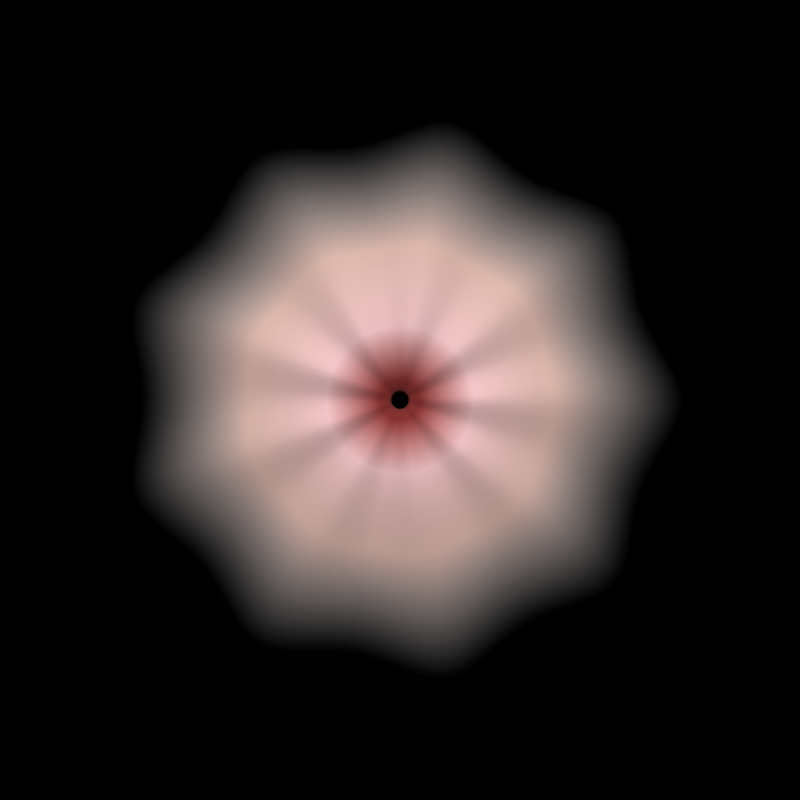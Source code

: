 # Source: anus.blend  (saved by Blender 2.83.21; exported with 4.5.12 LTS)
import bpy
from mathutils import Matrix  # noqa: F401  (used for matrix-valued properties, if any)

bpy.ops.wm.read_factory_settings(use_empty=True)
scene = bpy.context.scene
scene.name = 'Scene'

# ---- collections
col_collection = bpy.data.collections.new('Collection'); scene.collection.children.link(col_collection)

# ---- materials (node trees are filled in below, after node groups)
mat_dark_skin = bpy.data.materials.new('dark_skin')
mat_dark_skin.surface_render_method = 'BLENDED'
mat_dark_skin.blend_method = 'BLEND'

# ---- material node trees
mat_dark_skin.use_nodes = True; mat_dark_skin.node_tree.nodes.clear()
_N = mat_dark_skin.node_tree.nodes; _L = mat_dark_skin.node_tree.links
n0 = _N.new('ShaderNodeOutputMaterial'); n0.name = 'Material Output'; n0.location = (366, 292)
n1 = _N.new('ShaderNodeBsdfPrincipled'); n1.name = 'Principled BSDF'; n1.location = (-219, 275)
n1.distribution = 'GGX'
n1.subsurface_method = 'BURLEY'
n1.inputs[2].default_value = 1.0
n1.inputs[3].default_value = 1.45
n1.inputs[27].default_value = (0.0, 0.0, 0.0, 1.0)
n1.inputs[28].default_value = 1.0
n2 = _N.new('ShaderNodeBsdfTransparent'); n2.name = 'Transparent BSDF'; n2.location = (-144, 377)
n3 = _N.new('ShaderNodeMixShader'); n3.name = 'Mix Shader'; n3.location = (108, 379)
n4 = _N.new('ShaderNodeVertexColor'); n4.name = 'Vertex Color.001'; n4.location = (-418, 197)
n4.layer_name = 'Color'
n5 = _N.new('ShaderNodeVertexColor'); n5.name = 'Vertex Color'; n5.location = (-150, 510)
n5.layer_name = 'Transparency'
_L.new(n3.outputs[0], n0.inputs[0])
_L.new(n1.outputs[0], n3.inputs[2])
_L.new(n2.outputs[0], n3.inputs[1])
_L.new(n4.outputs[0], n1.inputs[0])
_L.new(n5.outputs[0], n3.inputs[0])
n0.is_active_output = True

# ---- world
world_world = bpy.data.worlds.new('World'); scene.world = world_world
world_world.use_nodes = True; world_world.node_tree.nodes.clear()
_N = world_world.node_tree.nodes; _L = world_world.node_tree.links
n0 = _N.new('ShaderNodeOutputWorld'); n0.name = 'World Output'; n0.location = (300, 300)
n1 = _N.new('ShaderNodeBackground'); n1.name = 'Background'; n1.location = (-51, 316)
n1.inputs[0].default_value = (0.0, 0.0, 0.0, 0.0)
_L.new(n1.outputs[0], n0.inputs[0])
n0.is_active_output = True
world_world.color = (0.05088, 0.05088, 0.05088)
world_world.use_sun_shadow = False
world_world.sun_shadow_jitter_overblur = 0.0

# ---- cameras
cam_camera_001 = bpy.data.cameras.new('Camera.001')

# ---- lights
light_area = bpy.data.lights.new('Area', 'AREA')
light_area.transmission_factor = 0.0
light_area.energy = 7854.0
light_area.shadow_soft_size = 30.0
light_area.shadow_maximum_resolution = 0.006
light_area.use_absolute_resolution = True
light_area.size = 30.0
light_area.size_y = 1.0

# ---- meshes
me_beziercurve = bpy.data.meshes.new('BezierCurve')
me_beziercurve.from_pydata([(0.0, 0.0, -1.381), (0.115, 0.0, -1.22), (0.1821, 0.0, -0.8292), (0.1977, 0.0, -0.3452), (0.1585, 0.0, 0.09657), (0.1242, 4.901e-05, 0.1637), (0.07081, 0.0001307, 0.2199), (0.03214, 0.000147, 0.2727), (0.04198, 0.0, 0.3295), (0.3011, -0.001461, 0.467), (0.6292, -0.002976, 0.3687), (1.356, -0.005466, 0.2056), (1.992, -0.006098, 0.06387), (0.1081, 0.03934, -1.22), (0.1711, 0.06227, -0.8292), (0.1858, 0.06762, -0.3452), (0.149, 0.05422, 0.09657), (0.1167, 0.04252, 0.1637), (0.06649, 0.02434, 0.2199), (0.03015, 0.01113, 0.2727), (0.03945, 0.01436, 0.3295), (0.2835, 0.1016, 0.3405), (0.5922, 0.2124, 0.2423), (0.9717, 0.3492, 0.1887), (1.428, 0.5147, 0.08075), (0.08811, 0.07394, -1.22), (0.1395, 0.117, -0.8292), (0.1515, 0.1271, -0.3452), (0.1214, 0.1019, 0.09657), (0.09511, 0.07987, 0.1637), (0.05416, 0.04561, 0.2199), (0.02453, 0.02077, 0.2727), (0.03216, 0.02699, 0.3295), (0.2316, 0.1924, 0.467), (0.4839, 0.4021, 0.3687), (1.042, 0.8671, 0.2056), (1.53, 1.276, 0.06387), (0.05751, 0.09961, -1.22), (0.09103, 0.1577, -0.8292), (0.09885, 0.1712, -0.3452), (0.07927, 0.1373, 0.09657), (0.06206, 0.1076, 0.1637), (0.03529, 0.06139, 0.2199), (0.01594, 0.02791, 0.2727), (0.02099, 0.03636, 0.3295), (0.1518, 0.26, 0.3405), (0.3172, 0.5434, 0.2423), (0.5199, 0.8921, 0.1887), (0.7629, 1.312, 0.08075), (0.01997, 0.1133, -1.22), (0.03162, 0.1793, -0.8292), (0.03433, 0.1947, -0.3452), (0.02753, 0.1561, 0.09657), (0.02152, 0.1223, 0.1637), (0.01217, 0.06975, 0.2199), (0.005436, 0.03168, 0.2727), (0.00729, 0.04134, 0.3295), (0.05373, 0.2963, 0.467), (0.1122, 0.6191, 0.3687), (0.2408, 1.334, 0.2056), (0.352, 1.961, 0.06387), (-0.01997, 0.1133, -1.22), (-0.03162, 0.1793, -0.8292), (-0.03433, 0.1947, -0.3452), (-0.02753, 0.1561, 0.09657), (-0.02162, 0.1223, 0.1637), (-0.01242, 0.06971, 0.2199), (-0.005726, 0.03163, 0.2727), (-0.00729, 0.04134, 0.3295), (-0.05085, 0.2968, 0.3405), (-0.1063, 0.6201, 0.2423), (-0.1752, 1.018, 0.1887), (-0.259, 1.495, 0.08075), (-0.05751, 0.09961, -1.22), (-0.09103, 0.1577, -0.8292), (-0.09885, 0.1712, -0.3452), (-0.07927, 0.1373, 0.09657), (-0.06214, 0.1075, 0.1637), (-0.03552, 0.06125, 0.2199), (-0.0162, 0.02776, 0.2727), (-0.02099, 0.03636, 0.3295), (-0.1493, 0.2615, 0.467), (-0.312, 0.5464, 0.3687), (-0.673, 1.177, 0.2056), (-0.9909, 1.729, 0.06387), (-0.08811, 0.07394, -1.22), (-0.1395, 0.117, -0.8292), (-0.1515, 0.1271, -0.3452), (-0.1214, 0.1019, 0.09657), (-0.09517, 0.0798, 0.1637), (-0.05432, 0.04541, 0.2199), (-0.02471, 0.02055, 0.2727), (-0.03216, 0.02699, 0.3295), (-0.2297, 0.1947, 0.3405), (-0.4801, 0.4067, 0.2423), (-0.7883, 0.6669, 0.1887), (-1.16, 0.9791, 0.08075), (-0.1081, 0.03934, -1.22), (-0.1711, 0.06227, -0.8292), (-0.1858, 0.06762, -0.3452), (-0.149, 0.05422, 0.09657), (-0.1167, 0.04243, 0.1637), (-0.06658, 0.02409, 0.2199), (-0.03025, 0.01085, 0.2727), (-0.03945, 0.01436, 0.3295), (-0.2825, 0.1044, 0.467), (-0.5902, 0.218, 0.3687), (-1.272, 0.4688, 0.2056), (-1.87, 0.6872, 0.06387), (-0.115, -1.006e-08, -1.22), (-0.1821, -1.592e-08, -0.8292), (-0.1977, -1.728e-08, -0.3452), (-0.1585, -1.386e-08, 0.09657), (-0.1242, -4.902e-05, 0.1637), (-0.07081, -0.0001307, 0.2199), (-0.03214, -0.000147, 0.2727), (-0.04198, -3.67e-09, 0.3295), (-0.3011, 0.001461, 0.3405), (-0.6292, 0.002976, 0.2423), (-1.033, 0.004164, 0.1887), (-1.518, 0.004645, 0.08075), (-0.1081, -0.03934, -1.22), (-0.1711, -0.06227, -0.8292), (-0.1858, -0.06762, -0.3452), (-0.149, -0.05422, 0.09657), (-0.1167, -0.04252, 0.1637), (-0.06649, -0.02434, 0.2199), (-0.03015, -0.01113, 0.2727), (-0.03945, -0.01436, 0.3295), (-0.2835, -0.1016, 0.467), (-0.5922, -0.2124, 0.3687), (-1.276, -0.4585, 0.2056), (-1.874, -0.6757, 0.06387), (-0.08811, -0.07394, -1.22), (-0.1395, -0.117, -0.8292), (-0.1515, -0.1271, -0.3452), (-0.1214, -0.1019, 0.09657), (-0.09511, -0.07987, 0.1637), (-0.05416, -0.04561, 0.2199), (-0.02453, -0.02077, 0.2727), (-0.03216, -0.02699, 0.3295), (-0.2316, -0.1924, 0.3405), (-0.4839, -0.4021, 0.2423), (-0.7937, -0.6605, 0.1887), (-1.166, -0.972, 0.08075), (-0.05751, -0.09961, -1.22), (-0.09103, -0.1577, -0.8292), (-0.09885, -0.1712, -0.3452), (-0.07927, -0.1373, 0.09657), (-0.06206, -0.1076, 0.1637), (-0.03529, -0.06139, 0.2199), (-0.01594, -0.02791, 0.2727), (-0.02099, -0.03636, 0.3295), (-0.1518, -0.26, 0.467), (-0.3172, -0.5434, 0.3687), (-0.6825, -1.171, 0.2056), (-1.001, -1.722, 0.06387), (-0.01997, -0.1133, -1.22), (-0.03162, -0.1793, -0.8292), (-0.03433, -0.1947, -0.3452), (-0.02753, -0.1561, 0.09657), (-0.02152, -0.1223, 0.1637), (-0.01217, -0.06975, 0.2199), (-0.005436, -0.03168, 0.2727), (-0.00729, -0.04134, 0.3295), (-0.05373, -0.2963, 0.3405), (-0.1122, -0.6191, 0.2423), (-0.1834, -1.016, 0.1887), (-0.2681, -1.494, 0.08075), (0.01997, -0.1133, -1.22), (0.03162, -0.1793, -0.8292), (0.03433, -0.1947, -0.3452), (0.02753, -0.1561, 0.09657), (0.02162, -0.1223, 0.1637), (0.01242, -0.06971, 0.2199), (0.005726, -0.03163, 0.2727), (0.00729, -0.04134, 0.3295), (0.05085, -0.2968, 0.467), (0.1063, -0.6201, 0.3687), (0.23, -1.336, 0.2056), (0.34, -1.963, 0.06387), (0.05751, -0.09961, -1.22), (0.09103, -0.1577, -0.8292), (0.09885, -0.1712, -0.3452), (0.07927, -0.1373, 0.09657), (0.06214, -0.1075, 0.1637), (0.03552, -0.06125, 0.2199), (0.0162, -0.02776, 0.2727), (0.02099, -0.03636, 0.3295), (0.1493, -0.2615, 0.3405), (0.312, -0.5464, 0.2423), (0.5127, -0.8963, 0.1887), (0.7548, -1.317, 0.08075), (0.08811, -0.07394, -1.22), (0.1395, -0.117, -0.8292), (0.1515, -0.1271, -0.3452), (0.1214, -0.1019, 0.09657), (0.09517, -0.0798, 0.1637), (0.05432, -0.04541, 0.2199), (0.02471, -0.02055, 0.2727), (0.03216, -0.02699, 0.3295), (0.2297, -0.1947, 0.467), (0.4801, -0.4067, 0.3687), (1.035, -0.8755, 0.2056), (1.522, -1.285, 0.06387), (0.1081, -0.03934, -1.22), (0.1711, -0.06227, -0.8292), (0.1858, -0.06762, -0.3452), (0.149, -0.05422, 0.09657), (0.1167, -0.04243, 0.1637), (0.06658, -0.02409, 0.2199), (0.03025, -0.01085, 0.2727), (0.03945, -0.01436, 0.3295), (0.2825, -0.1044, 0.3405), (0.5902, -0.218, 0.2423), (0.9689, -0.3571, 0.1887), (1.425, -0.5234, 0.08075)], [], [(0, 1, 13), (0, 13, 25), (0, 25, 37), (0, 37, 49), (0, 49, 61), (0, 61, 73), (0, 73, 85), (0, 85, 97), (0, 97, 109), (0, 109, 121), (0, 121, 133), (0, 133, 145), (0, 145, 157), (0, 157, 169), (0, 169, 181), (0, 181, 193), (0, 193, 205), (0, 205, 1), (1, 2, 14, 13), (13, 14, 26, 25), (25, 26, 38, 37), (37, 38, 50, 49), (49, 50, 62, 61), (61, 62, 74, 73), (73, 74, 86, 85), (85, 86, 98, 97), (97, 98, 110, 109), (109, 110, 122, 121), (121, 122, 134, 133), (133, 134, 146, 145), (145, 146, 158, 157), (157, 158, 170, 169), (169, 170, 182, 181), (181, 182, 194, 193), (193, 194, 206, 205), (205, 206, 2, 1), (2, 3, 15, 14), (14, 15, 27, 26), (26, 27, 39, 38), (38, 39, 51, 50), (50, 51, 63, 62), (62, 63, 75, 74), (74, 75, 87, 86), (86, 87, 99, 98), (98, 99, 111, 110), (110, 111, 123, 122), (122, 123, 135, 134), (134, 135, 147, 146), (146, 147, 159, 158), (158, 159, 171, 170), (170, 171, 183, 182), (182, 183, 195, 194), (194, 195, 207, 206), (206, 207, 3, 2), (3, 4, 16, 15), (15, 16, 28, 27), (27, 28, 40, 39), (39, 40, 52, 51), (51, 52, 64, 63), (63, 64, 76, 75), (75, 76, 88, 87), (87, 88, 100, 99), (99, 100, 112, 111), (111, 112, 124, 123), (123, 124, 136, 135), (135, 136, 148, 147), (147, 148, 160, 159), (159, 160, 172, 171), (171, 172, 184, 183), (183, 184, 196, 195), (195, 196, 208, 207), (207, 208, 4, 3), (4, 5, 17, 16), (16, 17, 29, 28), (28, 29, 41, 40), (40, 41, 53, 52), (52, 53, 65, 64), (64, 65, 77, 76), (76, 77, 89, 88), (88, 89, 101, 100), (100, 101, 113, 112), (112, 113, 125, 124), (124, 125, 137, 136), (136, 137, 149, 148), (148, 149, 161, 160), (160, 161, 173, 172), (172, 173, 185, 184), (184, 185, 197, 196), (196, 197, 209, 208), (208, 209, 5, 4), (5, 6, 18, 17), (17, 18, 30, 29), (29, 30, 42, 41), (41, 42, 54, 53), (53, 54, 66, 65), (65, 66, 78, 77), (77, 78, 90, 89), (89, 90, 102, 101), (101, 102, 114, 113), (113, 114, 126, 125), (125, 126, 138, 137), (137, 138, 150, 149), (149, 150, 162, 161), (161, 162, 174, 173), (173, 174, 186, 185), (185, 186, 198, 197), (197, 198, 210, 209), (209, 210, 6, 5), (6, 7, 19, 18), (18, 19, 31, 30), (30, 31, 43, 42), (42, 43, 55, 54), (54, 55, 67, 66), (66, 67, 79, 78), (78, 79, 91, 90), (90, 91, 103, 102), (102, 103, 115, 114), (114, 115, 127, 126), (126, 127, 139, 138), (138, 139, 151, 150), (150, 151, 163, 162), (162, 163, 175, 174), (174, 175, 187, 186), (186, 187, 199, 198), (198, 199, 211, 210), (210, 211, 7, 6), (7, 8, 20, 19), (19, 20, 32, 31), (31, 32, 44, 43), (43, 44, 56, 55), (55, 56, 68, 67), (67, 68, 80, 79), (79, 80, 92, 91), (91, 92, 104, 103), (103, 104, 116, 115), (115, 116, 128, 127), (127, 128, 140, 139), (139, 140, 152, 151), (151, 152, 164, 163), (163, 164, 176, 175), (175, 176, 188, 187), (187, 188, 200, 199), (199, 200, 212, 211), (211, 212, 8, 7), (8, 9, 21, 20), (20, 21, 33, 32), (32, 33, 45, 44), (44, 45, 57, 56), (56, 57, 69, 68), (68, 69, 81, 80), (80, 81, 93, 92), (92, 93, 105, 104), (104, 105, 117, 116), (116, 117, 129, 128), (128, 129, 141, 140), (140, 141, 153, 152), (152, 153, 165, 164), (164, 165, 177, 176), (176, 177, 189, 188), (188, 189, 201, 200), (200, 201, 213, 212), (212, 213, 9, 8), (9, 10, 22, 21), (21, 22, 34, 33), (33, 34, 46, 45), (45, 46, 58, 57), (57, 58, 70, 69), (69, 70, 82, 81), (81, 82, 94, 93), (93, 94, 106, 105), (105, 106, 118, 117), (117, 118, 130, 129), (129, 130, 142, 141), (141, 142, 154, 153), (153, 154, 166, 165), (165, 166, 178, 177), (177, 178, 190, 189), (189, 190, 202, 201), (201, 202, 214, 213), (213, 214, 10, 9), (10, 11, 23, 22), (22, 23, 35, 34), (34, 35, 47, 46), (46, 47, 59, 58), (58, 59, 71, 70), (70, 71, 83, 82), (82, 83, 95, 94), (94, 95, 107, 106), (106, 107, 119, 118), (118, 119, 131, 130), (130, 131, 143, 142), (142, 143, 155, 154), (154, 155, 167, 166), (166, 167, 179, 178), (178, 179, 191, 190), (190, 191, 203, 202), (202, 203, 215, 214), (214, 215, 11, 10), (11, 12, 24, 23), (23, 24, 36, 35), (35, 36, 48, 47), (47, 48, 60, 59), (59, 60, 72, 71), (71, 72, 84, 83), (83, 84, 96, 95), (95, 96, 108, 107), (107, 108, 120, 119), (119, 120, 132, 131), (131, 132, 144, 143), (143, 144, 156, 155), (155, 156, 168, 167), (167, 168, 180, 179), (179, 180, 192, 191), (191, 192, 204, 203), (203, 204, 216, 215), (215, 216, 12, 11)])
me_beziercurve.polygons.foreach_set('use_smooth', [True] * 216)
_uv = me_beziercurve.uv_layers.new(name='UVMap')
_uv.uv.foreach_set('vector', [0.0, -1.381, 0.0, -1.22, 0.05556, -1.22, 0.05556, -1.381, 0.05556, -1.22, 0.1111, -1.22, 0.1111, -1.381, 0.1111, -1.22, 0.1667, -1.22, 0.1667, -1.381, 0.1667, -1.22, 0.2222, -1.22, 0.2222, -1.381, 0.2222, -1.22, 0.2778, -1.22, 0.2778, -1.381, 0.2778, -1.22, 0.3333, -1.22, 0.3333, -1.381, 0.3333, -1.22, 0.3889, -1.22, 0.3889, -1.381, 0.3889, -1.22, 0.4444, -1.22, 0.4444, -1.381, 0.4444, -1.22, 0.5, -1.22, 0.5, -1.381, 0.5, -1.22, 0.5556, -1.22, 0.5556, -1.381, 0.5556, -1.22, 0.6111, -1.22, 0.6111, -1.381, 0.6111, -1.22, 0.6667, -1.22, 0.6667, -1.381, 0.6667, -1.22, 0.7222, -1.22, 0.7222, -1.381, 0.7222, -1.22, 0.7778, -1.22, 0.7778, -1.381, 0.7778, -1.22, 0.8333, -1.22, 0.8333, -1.381, 0.8333, -1.22, 0.8889, -1.22, 0.8889, -1.381, 0.8889, -1.22, 0.9444, -1.22, 0.9444, -1.381, 0.9444, -1.22, 1.0, -1.22, 0.0, -1.22, 0.0, -0.8292, 0.05556, -0.8292, 0.05556, -1.22, 0.05556, -1.22, 0.05556, -0.8292, 0.1111, -0.8292, 0.1111, -1.22, 0.1111, -1.22, 0.1111, -0.8292, 0.1667, -0.8292, 0.1667, -1.22, 0.1667, -1.22, 0.1667, -0.8292, 0.2222, -0.8292, 0.2222, -1.22, 0.2222, -1.22, 0.2222, -0.8292, 0.2778, -0.8292, 0.2778, -1.22, 0.2778, -1.22, 0.2778, -0.8292, 0.3333, -0.8292, 0.3333, -1.22, 0.3333, -1.22, 0.3333, -0.8292, 0.3889, -0.8292, 0.3889, -1.22, 0.3889, -1.22, 0.3889, -0.8292, 0.4444, -0.8292, 0.4444, -1.22, 0.4444, -1.22, 0.4444, -0.8292, 0.5, -0.8292, 0.5, -1.22, 0.5, -1.22, 0.5, -0.8292, 0.5556, -0.8292, 0.5556, -1.22, 0.5556, -1.22, 0.5556, -0.8292, 0.6111, -0.8292, 0.6111, -1.22, 0.6111, -1.22, 0.6111, -0.8292, 0.6667, -0.8292, 0.6667, -1.22, 0.6667, -1.22, 0.6667, -0.8292, 0.7222, -0.8292, 0.7222, -1.22, 0.7222, -1.22, 0.7222, -0.8292, 0.7778, -0.8292, 0.7778, -1.22, 0.7778, -1.22, 0.7778, -0.8292, 0.8333, -0.8292, 0.8333, -1.22, 0.8333, -1.22, 0.8333, -0.8292, 0.8889, -0.8292, 0.8889, -1.22, 0.8889, -1.22, 0.8889, -0.8292, 0.9444, -0.8292, 0.9444, -1.22, 0.9444, -1.22, 0.9444, -0.8292, 1.0, -0.8292, 1.0, -1.22, 0.0, -0.8292, 0.0, -0.3452, 0.05556, -0.3452, 0.05556, -0.8292, 0.05556, -0.8292, 0.05556, -0.3452, 0.1111, -0.3452, 0.1111, -0.8292, 0.1111, -0.8292, 0.1111, -0.3452, 0.1667, -0.3452, 0.1667, -0.8292, 0.1667, -0.8292, 0.1667, -0.3452, 0.2222, -0.3452, 0.2222, -0.8292, 0.2222, -0.8292, 0.2222, -0.3452, 0.2778, -0.3452, 0.2778, -0.8292, 0.2778, -0.8292, 0.2778, -0.3452, 0.3333, -0.3452, 0.3333, -0.8292, 0.3333, -0.8292, 0.3333, -0.3452, 0.3889, -0.3452, 0.3889, -0.8292, 0.3889, -0.8292, 0.3889, -0.3452, 0.4444, -0.3452, 0.4444, -0.8292, 0.4444, -0.8292, 0.4444, -0.3452, 0.5, -0.3452, 0.5, -0.8292, 0.5, -0.8292, 0.5, -0.3452, 0.5556, -0.3452, 0.5556, -0.8292, 0.5556, -0.8292, 0.5556, -0.3452, 0.6111, -0.3452, 0.6111, -0.8292, 0.6111, -0.8292, 0.6111, -0.3452, 0.6667, -0.3452, 0.6667, -0.8292, 0.6667, -0.8292, 0.6667, -0.3452, 0.7222, -0.3452, 0.7222, -0.8292, 0.7222, -0.8292, 0.7222, -0.3452, 0.7778, -0.3452, 0.7778, -0.8292, 0.7778, -0.8292, 0.7778, -0.3452, 0.8333, -0.3452, 0.8333, -0.8292, 0.8333, -0.8292, 0.8333, -0.3452, 0.8889, -0.3452, 0.8889, -0.8292, 0.8889, -0.8292, 0.8889, -0.3452, 0.9444, -0.3452, 0.9444, -0.8292, 0.9444, -0.8292, 0.9444, -0.3452, 1.0, -0.3452, 1.0, -0.8292, 0.0, -0.3452, 0.0, 0.09657, 0.05556, 0.09657, 0.05556, -0.3452, 0.05556, -0.3452, 0.05556, 0.09657, 0.1111, 0.09657, 0.1111, -0.3452, 0.1111, -0.3452, 0.1111, 0.09657, 0.1667, 0.09657, 0.1667, -0.3452, 0.1667, -0.3452, 0.1667, 0.09657, 0.2222, 0.09657, 0.2222, -0.3452, 0.2222, -0.3452, 0.2222, 0.09657, 0.2778, 0.09657, 0.2778, -0.3452, 0.2778, -0.3452, 0.2778, 0.09657, 0.3333, 0.09657, 0.3333, -0.3452, 0.3333, -0.3452, 0.3333, 0.09657, 0.3889, 0.09657, 0.3889, -0.3452, 0.3889, -0.3452, 0.3889, 0.09657, 0.4444, 0.09657, 0.4444, -0.3452, 0.4444, -0.3452, 0.4444, 0.09657, 0.5, 0.09657, 0.5, -0.3452, 0.5, -0.3452, 0.5, 0.09657, 0.5556, 0.09657, 0.5556, -0.3452, 0.5556, -0.3452, 0.5556, 0.09657, 0.6111, 0.09657, 0.6111, -0.3452, 0.6111, -0.3452, 0.6111, 0.09657, 0.6667, 0.09657, 0.6667, -0.3452, 0.6667, -0.3452, 0.6667, 0.09657, 0.7222, 0.09657, 0.7222, -0.3452, 0.7222, -0.3452, 0.7222, 0.09657, 0.7778, 0.09657, 0.7778, -0.3452, 0.7778, -0.3452, 0.7778, 0.09657, 0.8333, 0.09657, 0.8333, -0.3452, 0.8333, -0.3452, 0.8333, 0.09657, 0.8889, 0.09657, 0.8889, -0.3452, 0.8889, -0.3452, 0.8889, 0.09657, 0.9444, 0.09657, 0.9444, -0.3452, 0.9444, -0.3452, 0.9444, 0.09657, 1.0, 0.09657, 1.0, -0.3452, 0.0, 0.09657, 0.0, 0.1637, 0.05556, 0.1637, 0.05556, 0.09657, 0.05556, 0.09657, 0.05556, 0.1637, 0.1111, 0.1637, 0.1111, 0.09657, 0.1111, 0.09657, 0.1111, 0.1637, 0.1667, 0.1637, 0.1667, 0.09657, 0.1667, 0.09657, 0.1667, 0.1637, 0.2222, 0.1637, 0.2222, 0.09657, 0.2222, 0.09657, 0.2222, 0.1637, 0.2778, 0.1637, 0.2778, 0.09657, 0.2778, 0.09657, 0.2778, 0.1637, 0.3333, 0.1637, 0.3333, 0.09657, 0.3333, 0.09657, 0.3333, 0.1637, 0.3889, 0.1637, 0.3889, 0.09657, 0.3889, 0.09657, 0.3889, 0.1637, 0.4444, 0.1637, 0.4444, 0.09657, 0.4444, 0.09657, 0.4444, 0.1637, 0.5, 0.1637, 0.5, 0.09657, 0.5, 0.09657, 0.5, 0.1637, 0.5556, 0.1637, 0.5556, 0.09657, 0.5556, 0.09657, 0.5556, 0.1637, 0.6111, 0.1637, 0.6111, 0.09657, 0.6111, 0.09657, 0.6111, 0.1637, 0.6667, 0.1637, 0.6667, 0.09657, 0.6667, 0.09657, 0.6667, 0.1637, 0.7222, 0.1637, 0.7222, 0.09657, 0.7222, 0.09657, 0.7222, 0.1637, 0.7778, 0.1637, 0.7778, 0.09657, 0.7778, 0.09657, 0.7778, 0.1637, 0.8333, 0.1637, 0.8333, 0.09657, 0.8333, 0.09657, 0.8333, 0.1637, 0.8889, 0.1637, 0.8889, 0.09657, 0.8889, 0.09657, 0.8889, 0.1637, 0.9444, 0.1637, 0.9444, 0.09657, 0.9444, 0.09657, 0.9444, 0.1637, 1.0, 0.1637, 1.0, 0.09657, 0.0, 0.1637, 0.0, 0.2199, 0.05556, 0.2199, 0.05556, 0.1637, 0.05556, 0.1637, 0.05556, 0.2199, 0.1111, 0.2199, 0.1111, 0.1637, 0.1111, 0.1637, 0.1111, 0.2199, 0.1667, 0.2199, 0.1667, 0.1637, 0.1667, 0.1637, 0.1667, 0.2199, 0.2222, 0.2199, 0.2222, 0.1637, 0.2222, 0.1637, 0.2222, 0.2199, 0.2778, 0.2199, 0.2778, 0.1637, 0.2778, 0.1637, 0.2778, 0.2199, 0.3333, 0.2199, 0.3333, 0.1637, 0.3333, 0.1637, 0.3333, 0.2199, 0.3889, 0.2199, 0.3889, 0.1637, 0.3889, 0.1637, 0.3889, 0.2199, 0.4444, 0.2199, 0.4444, 0.1637, 0.4444, 0.1637, 0.4444, 0.2199, 0.5, 0.2199, 0.5, 0.1637, 0.5, 0.1637, 0.5, 0.2199, 0.5556, 0.2199, 0.5556, 0.1637, 0.5556, 0.1637, 0.5556, 0.2199, 0.6111, 0.2199, 0.6111, 0.1637, 0.6111, 0.1637, 0.6111, 0.2199, 0.6667, 0.2199, 0.6667, 0.1637, 0.6667, 0.1637, 0.6667, 0.2199, 0.7222, 0.2199, 0.7222, 0.1637, 0.7222, 0.1637, 0.7222, 0.2199, 0.7778, 0.2199, 0.7778, 0.1637, 0.7778, 0.1637, 0.7778, 0.2199, 0.8333, 0.2199, 0.8333, 0.1637, 0.8333, 0.1637, 0.8333, 0.2199, 0.8889, 0.2199, 0.8889, 0.1637, 0.8889, 0.1637, 0.8889, 0.2199, 0.9444, 0.2199, 0.9444, 0.1637, 0.9444, 0.1637, 0.9444, 0.2199, 1.0, 0.2199, 1.0, 0.1637, 0.0, 0.2199, 0.0, 0.2727, 0.05556, 0.2727, 0.05556, 0.2199, 0.05556, 0.2199, 0.05556, 0.2727, 0.1111, 0.2727, 0.1111, 0.2199, 0.1111, 0.2199, 0.1111, 0.2727, 0.1667, 0.2727, 0.1667, 0.2199, 0.1667, 0.2199, 0.1667, 0.2727, 0.2222, 0.2727, 0.2222, 0.2199, 0.2222, 0.2199, 0.2222, 0.2727, 0.2778, 0.2727, 0.2778, 0.2199, 0.2778, 0.2199, 0.2778, 0.2727, 0.3333, 0.2727, 0.3333, 0.2199, 0.3333, 0.2199, 0.3333, 0.2727, 0.3889, 0.2727, 0.3889, 0.2199, 0.3889, 0.2199, 0.3889, 0.2727, 0.4444, 0.2727, 0.4444, 0.2199, 0.4444, 0.2199, 0.4444, 0.2727, 0.5, 0.2727, 0.5, 0.2199, 0.5, 0.2199, 0.5, 0.2727, 0.5556, 0.2727, 0.5556, 0.2199, 0.5556, 0.2199, 0.5556, 0.2727, 0.6111, 0.2727, 0.6111, 0.2199, 0.6111, 0.2199, 0.6111, 0.2727, 0.6667, 0.2727, 0.6667, 0.2199, 0.6667, 0.2199, 0.6667, 0.2727, 0.7222, 0.2727, 0.7222, 0.2199, 0.7222, 0.2199, 0.7222, 0.2727, 0.7778, 0.2727, 0.7778, 0.2199, 0.7778, 0.2199, 0.7778, 0.2727, 0.8333, 0.2727, 0.8333, 0.2199, 0.8333, 0.2199, 0.8333, 0.2727, 0.8889, 0.2727, 0.8889, 0.2199, 0.8889, 0.2199, 0.8889, 0.2727, 0.9444, 0.2727, 0.9444, 0.2199, 0.9444, 0.2199, 0.9444, 0.2727, 1.0, 0.2727, 1.0, 0.2199, 0.0, 0.2727, 0.0, 0.3295, 0.05556, 0.3295, 0.05556, 0.2727, 0.05556, 0.2727, 0.05556, 0.3295, 0.1111, 0.3295, 0.1111, 0.2727, 0.1111, 0.2727, 0.1111, 0.3295, 0.1667, 0.3295, 0.1667, 0.2727, 0.1667, 0.2727, 0.1667, 0.3295, 0.2222, 0.3295, 0.2222, 0.2727, 0.2222, 0.2727, 0.2222, 0.3295, 0.2778, 0.3295, 0.2778, 0.2727, 0.2778, 0.2727, 0.2778, 0.3295, 0.3333, 0.3295, 0.3333, 0.2727, 0.3333, 0.2727, 0.3333, 0.3295, 0.3889, 0.3295, 0.3889, 0.2727, 0.3889, 0.2727, 0.3889, 0.3295, 0.4444, 0.3295, 0.4444, 0.2727, 0.4444, 0.2727, 0.4444, 0.3295, 0.5, 0.3295, 0.5, 0.2727, 0.5, 0.2727, 0.5, 0.3295, 0.5556, 0.3295, 0.5556, 0.2727, 0.5556, 0.2727, 0.5556, 0.3295, 0.6111, 0.3295, 0.6111, 0.2727, 0.6111, 0.2727, 0.6111, 0.3295, 0.6667, 0.3295, 0.6667, 0.2727, 0.6667, 0.2727, 0.6667, 0.3295, 0.7222, 0.3295, 0.7222, 0.2727, 0.7222, 0.2727, 0.7222, 0.3295, 0.7778, 0.3295, 0.7778, 0.2727, 0.7778, 0.2727, 0.7778, 0.3295, 0.8333, 0.3295, 0.8333, 0.2727, 0.8333, 0.2727, 0.8333, 0.3295, 0.8889, 0.3295, 0.8889, 0.2727, 0.8889, 0.2727, 0.8889, 0.3295, 0.9444, 0.3295, 0.9444, 0.2727, 0.9444, 0.2727, 0.9444, 0.3295, 1.0, 0.3295, 1.0, 0.2727, 0.0, 0.3295, 0.0, 0.467, 0.05556, 0.467, 0.05556, 0.3295, 0.05556, 0.3295, 0.05556, 0.467, 0.1111, 0.467, 0.1111, 0.3295, 0.1111, 0.3295, 0.1111, 0.467, 0.1667, 0.467, 0.1667, 0.3295, 0.1667, 0.3295, 0.1667, 0.467, 0.2222, 0.467, 0.2222, 0.3295, 0.2222, 0.3295, 0.2222, 0.467, 0.2778, 0.467, 0.2778, 0.3295, 0.2778, 0.3295, 0.2778, 0.467, 0.3333, 0.467, 0.3333, 0.3295, 0.3333, 0.3295, 0.3333, 0.467, 0.3889, 0.467, 0.3889, 0.3295, 0.3889, 0.3295, 0.3889, 0.467, 0.4444, 0.467, 0.4444, 0.3295, 0.4444, 0.3295, 0.4444, 0.467, 0.5, 0.467, 0.5, 0.3295, 0.5, 0.3295, 0.5, 0.467, 0.5556, 0.467, 0.5556, 0.3295, 0.5556, 0.3295, 0.5556, 0.467, 0.6111, 0.467, 0.6111, 0.3295, 0.6111, 0.3295, 0.6111, 0.467, 0.6667, 0.467, 0.6667, 0.3295, 0.6667, 0.3295, 0.6667, 0.467, 0.7222, 0.467, 0.7222, 0.3295, 0.7222, 0.3295, 0.7222, 0.467, 0.7778, 0.467, 0.7778, 0.3295, 0.7778, 0.3295, 0.7778, 0.467, 0.8333, 0.467, 0.8333, 0.3295, 0.8333, 0.3295, 0.8333, 0.467, 0.8889, 0.467, 0.8889, 0.3295, 0.8889, 0.3295, 0.8889, 0.467, 0.9444, 0.467, 0.9444, 0.3295, 0.9444, 0.3295, 0.9444, 0.467, 1.0, 0.467, 1.0, 0.3295, 0.0, 0.467, 0.0, 0.3687, 0.05556, 0.3687, 0.05556, 0.467, 0.05556, 0.467, 0.05556, 0.3687, 0.1111, 0.3687, 0.1111, 0.467, 0.1111, 0.467, 0.1111, 0.3687, 0.1667, 0.3687, 0.1667, 0.467, 0.1667, 0.467, 0.1667, 0.3687, 0.2222, 0.3687, 0.2222, 0.467, 0.2222, 0.467, 0.2222, 0.3687, 0.2778, 0.3687, 0.2778, 0.467, 0.2778, 0.467, 0.2778, 0.3687, 0.3333, 0.3687, 0.3333, 0.467, 0.3333, 0.467, 0.3333, 0.3687, 0.3889, 0.3687, 0.3889, 0.467, 0.3889, 0.467, 0.3889, 0.3687, 0.4444, 0.3687, 0.4444, 0.467, 0.4444, 0.467, 0.4444, 0.3687, 0.5, 0.3687, 0.5, 0.467, 0.5, 0.467, 0.5, 0.3687, 0.5556, 0.3687, 0.5556, 0.467, 0.5556, 0.467, 0.5556, 0.3687, 0.6111, 0.3687, 0.6111, 0.467, 0.6111, 0.467, 0.6111, 0.3687, 0.6667, 0.3687, 0.6667, 0.467, 0.6667, 0.467, 0.6667, 0.3687, 0.7222, 0.3687, 0.7222, 0.467, 0.7222, 0.467, 0.7222, 0.3687, 0.7778, 0.3687, 0.7778, 0.467, 0.7778, 0.467, 0.7778, 0.3687, 0.8333, 0.3687, 0.8333, 0.467, 0.8333, 0.467, 0.8333, 0.3687, 0.8889, 0.3687, 0.8889, 0.467, 0.8889, 0.467, 0.8889, 0.3687, 0.9444, 0.3687, 0.9444, 0.467, 0.9444, 0.467, 0.9444, 0.3687, 1.0, 0.3687, 1.0, 0.467, 0.0, 0.3687, 0.0, 0.1887, 0.05556, 0.1887, 0.05556, 0.3687, 0.05556, 0.3687, 0.05556, 0.1887, 0.1111, 0.1887, 0.1111, 0.3687, 0.1111, 0.3687, 0.1111, 0.1887, 0.1667, 0.1887, 0.1667, 0.3687, 0.1667, 0.3687, 0.1667, 0.1887, 0.2222, 0.1887, 0.2222, 0.3687, 0.2222, 0.3687, 0.2222, 0.1887, 0.2778, 0.1887, 0.2778, 0.3687, 0.2778, 0.3687, 0.2778, 0.1887, 0.3333, 0.1887, 0.3333, 0.3687, 0.3333, 0.3687, 0.3333, 0.1887, 0.3889, 0.1887, 0.3889, 0.3687, 0.3889, 0.3687, 0.3889, 0.1887, 0.4444, 0.1887, 0.4444, 0.3687, 0.4444, 0.3687, 0.4444, 0.1887, 0.5, 0.1887, 0.5, 0.3687, 0.5, 0.3687, 0.5, 0.1887, 0.5556, 0.1887, 0.5556, 0.3687, 0.5556, 0.3687, 0.5556, 0.1887, 0.6111, 0.1887, 0.6111, 0.3687, 0.6111, 0.3687, 0.6111, 0.1887, 0.6667, 0.1887, 0.6667, 0.3687, 0.6667, 0.3687, 0.6667, 0.1887, 0.7222, 0.1887, 0.7222, 0.3687, 0.7222, 0.3687, 0.7222, 0.1887, 0.7778, 0.1887, 0.7778, 0.3687, 0.7778, 0.3687, 0.7778, 0.1887, 0.8333, 0.1887, 0.8333, 0.3687, 0.8333, 0.3687, 0.8333, 0.1887, 0.8889, 0.1887, 0.8889, 0.3687, 0.8889, 0.3687, 0.8889, 0.1887, 0.9444, 0.1887, 0.9444, 0.3687, 0.9444, 0.3687, 0.9444, 0.1887, 1.0, 0.1887, 1.0, 0.3687, 0.0, 0.1887, 0.0, 0.08075, 0.05556, 0.08075, 0.05556, 0.1887, 0.05556, 0.1887, 0.05556, 0.08075, 0.1111, 0.08075, 0.1111, 0.1887, 0.1111, 0.1887, 0.1111, 0.08075, 0.1667, 0.08075, 0.1667, 0.1887, 0.1667, 0.1887, 0.1667, 0.08075, 0.2222, 0.08075, 0.2222, 0.1887, 0.2222, 0.1887, 0.2222, 0.08075, 0.2778, 0.08075, 0.2778, 0.1887, 0.2778, 0.1887, 0.2778, 0.08075, 0.3333, 0.08075, 0.3333, 0.1887, 0.3333, 0.1887, 0.3333, 0.08075, 0.3889, 0.08075, 0.3889, 0.1887, 0.3889, 0.1887, 0.3889, 0.08075, 0.4444, 0.08075, 0.4444, 0.1887, 0.4444, 0.1887, 0.4444, 0.08075, 0.5, 0.08075, 0.5, 0.1887, 0.5, 0.1887, 0.5, 0.08075, 0.5556, 0.08075, 0.5556, 0.1887, 0.5556, 0.1887, 0.5556, 0.08075, 0.6111, 0.08075, 0.6111, 0.1887, 0.6111, 0.1887, 0.6111, 0.08075, 0.6667, 0.08075, 0.6667, 0.1887, 0.6667, 0.1887, 0.6667, 0.08075, 0.7222, 0.08075, 0.7222, 0.1887, 0.7222, 0.1887, 0.7222, 0.08075, 0.7778, 0.08075, 0.7778, 0.1887, 0.7778, 0.1887, 0.7778, 0.08075, 0.8333, 0.08075, 0.8333, 0.1887, 0.8333, 0.1887, 0.8333, 0.08075, 0.8889, 0.08075, 0.8889, 0.1887, 0.8889, 0.1887, 0.8889, 0.08075, 0.9444, 0.08075, 0.9444, 0.1887, 0.9444, 0.1887, 0.9444, 0.08075, 1.0, 0.08075, 1.0, 0.1887])
_ca = me_beziercurve.color_attributes.new('Transparency', 'BYTE_COLOR', 'CORNER')
_ca.data.foreach_set('color', [1.0, 1.0, 1.0, 1.0, 1.0, 1.0, 1.0, 1.0, 1.0, 1.0, 1.0, 1.0, 1.0, 1.0, 1.0, 1.0, 1.0, 1.0, 1.0, 1.0, 1.0, 1.0, 1.0, 1.0, 1.0, 1.0, 1.0, 1.0, 1.0, 1.0, 1.0, 1.0, 1.0, 1.0, 1.0, 1.0, 1.0, 1.0, 1.0, 1.0, 1.0, 1.0, 1.0, 1.0, 1.0, 1.0, 1.0, 1.0, 1.0, 1.0, 1.0, 1.0, 1.0, 1.0, 1.0, 1.0, 1.0, 1.0, 1.0, 1.0, 1.0, 1.0, 1.0, 1.0, 1.0, 1.0, 1.0, 1.0, 1.0, 1.0, 1.0, 1.0, 1.0, 1.0, 1.0, 1.0, 1.0, 1.0, 1.0, 1.0, 1.0, 1.0, 1.0, 1.0, 1.0, 1.0, 1.0, 1.0, 1.0, 1.0, 1.0, 1.0, 1.0, 1.0, 1.0, 1.0, 1.0, 1.0, 1.0, 1.0, 1.0, 1.0, 1.0, 1.0, 1.0, 1.0, 1.0, 1.0, 1.0, 1.0, 1.0, 1.0, 1.0, 1.0, 1.0, 1.0, 1.0, 1.0, 1.0, 1.0, 1.0, 1.0, 1.0, 1.0, 1.0, 1.0, 1.0, 1.0, 1.0, 1.0, 1.0, 1.0, 1.0, 1.0, 1.0, 1.0, 1.0, 1.0, 1.0, 1.0, 1.0, 1.0, 1.0, 1.0, 1.0, 1.0, 1.0, 1.0, 1.0, 1.0, 1.0, 1.0, 1.0, 1.0, 1.0, 1.0, 1.0, 1.0, 1.0, 1.0, 1.0, 1.0, 1.0, 1.0, 1.0, 1.0, 1.0, 1.0, 1.0, 1.0, 1.0, 1.0, 1.0, 1.0, 1.0, 1.0, 1.0, 1.0, 1.0, 1.0, 1.0, 1.0, 1.0, 1.0, 1.0, 1.0, 1.0, 1.0, 1.0, 1.0, 1.0, 1.0, 1.0, 1.0, 1.0, 1.0, 1.0, 1.0, 1.0, 1.0, 1.0, 1.0, 1.0, 1.0, 1.0, 1.0, 1.0, 1.0, 1.0, 1.0, 1.0, 1.0, 1.0, 1.0, 1.0, 1.0, 1.0, 1.0, 1.0, 1.0, 1.0, 1.0, 1.0, 1.0, 1.0, 1.0, 1.0, 1.0, 1.0, 1.0, 1.0, 1.0, 1.0, 1.0, 1.0, 1.0, 1.0, 1.0, 1.0, 1.0, 1.0, 1.0, 1.0, 1.0, 1.0, 1.0, 1.0, 1.0, 1.0, 1.0, 1.0, 1.0, 1.0, 1.0, 1.0, 1.0, 1.0, 1.0, 1.0, 1.0, 1.0, 1.0, 1.0, 1.0, 1.0, 1.0, 1.0, 1.0, 1.0, 1.0, 1.0, 1.0, 1.0, 1.0, 1.0, 1.0, 1.0, 1.0, 1.0, 1.0, 1.0, 1.0, 1.0, 1.0, 1.0, 1.0, 1.0, 1.0, 1.0, 1.0, 1.0, 1.0, 1.0, 1.0, 1.0, 1.0, 1.0, 1.0, 1.0, 1.0, 1.0, 1.0, 1.0, 1.0, 1.0, 1.0, 1.0, 1.0, 1.0, 1.0, 1.0, 1.0, 1.0, 1.0, 1.0, 1.0, 1.0, 1.0, 1.0, 1.0, 1.0, 1.0, 1.0, 1.0, 1.0, 1.0, 1.0, 1.0, 1.0, 1.0, 1.0, 1.0, 1.0, 1.0, 1.0, 1.0, 1.0, 1.0, 1.0, 1.0, 1.0, 1.0, 1.0, 1.0, 1.0, 1.0, 1.0, 1.0, 1.0, 1.0, 1.0, 1.0, 1.0, 1.0, 1.0, 1.0, 1.0, 1.0, 1.0, 1.0, 1.0, 1.0, 1.0, 1.0, 1.0, 1.0, 1.0, 1.0, 1.0, 1.0, 1.0, 1.0, 1.0, 1.0, 1.0, 1.0, 1.0, 1.0, 1.0, 1.0, 1.0, 1.0, 1.0, 1.0, 1.0, 1.0, 1.0, 1.0, 1.0, 1.0, 1.0, 1.0, 1.0, 1.0, 1.0, 1.0, 1.0, 1.0, 1.0, 1.0, 1.0, 1.0, 1.0, 1.0, 1.0, 1.0, 1.0, 1.0, 1.0, 1.0, 1.0, 1.0, 1.0, 1.0, 1.0, 1.0, 1.0, 1.0, 1.0, 1.0, 1.0, 1.0, 1.0, 1.0, 1.0, 1.0, 1.0, 1.0, 1.0, 1.0, 1.0, 1.0, 1.0, 1.0, 1.0, 1.0, 1.0, 1.0, 1.0, 1.0, 1.0, 1.0, 1.0, 1.0, 1.0, 1.0, 1.0, 1.0, 1.0, 1.0, 1.0, 1.0, 1.0, 1.0, 1.0, 1.0, 1.0, 1.0, 1.0, 1.0, 1.0, 1.0, 1.0, 1.0, 1.0, 1.0, 1.0, 1.0, 1.0, 1.0, 1.0, 1.0, 1.0, 1.0, 1.0, 1.0, 1.0, 1.0, 1.0, 1.0, 1.0, 1.0, 1.0, 1.0, 1.0, 1.0, 1.0, 1.0, 1.0, 1.0, 1.0, 1.0, 1.0, 1.0, 1.0, 1.0, 1.0, 1.0, 1.0, 1.0, 1.0, 1.0, 1.0, 1.0, 1.0, 1.0, 1.0, 1.0, 1.0, 1.0, 1.0, 1.0, 1.0, 1.0, 1.0, 1.0, 1.0, 1.0, 1.0, 1.0, 1.0, 1.0, 1.0, 1.0, 1.0, 1.0, 1.0, 1.0, 1.0, 1.0, 1.0, 1.0, 1.0, 1.0, 1.0, 1.0, 1.0, 1.0, 1.0, 1.0, 1.0, 1.0, 1.0, 1.0, 1.0, 1.0, 1.0, 1.0, 1.0, 1.0, 1.0, 1.0, 1.0, 1.0, 1.0, 1.0, 1.0, 1.0, 1.0, 1.0, 1.0, 1.0, 1.0, 1.0, 1.0, 1.0, 1.0, 1.0, 1.0, 1.0, 1.0, 1.0, 1.0, 1.0, 1.0, 1.0, 1.0, 1.0, 1.0, 1.0, 1.0, 1.0, 1.0, 1.0, 1.0, 1.0, 1.0, 1.0, 1.0, 1.0, 1.0, 1.0, 1.0, 1.0, 1.0, 1.0, 1.0, 1.0, 1.0, 1.0, 1.0, 1.0, 1.0, 1.0, 1.0, 1.0, 1.0, 1.0, 1.0, 1.0, 1.0, 1.0, 1.0, 1.0, 1.0, 1.0, 1.0, 1.0, 1.0, 1.0, 1.0, 1.0, 1.0, 1.0, 1.0, 1.0, 1.0, 1.0, 1.0, 1.0, 1.0, 1.0, 1.0, 1.0, 1.0, 1.0, 1.0, 1.0, 1.0, 1.0, 1.0, 1.0, 1.0, 1.0, 1.0, 1.0, 1.0, 1.0, 1.0, 1.0, 1.0, 1.0, 1.0, 1.0, 1.0, 1.0, 1.0, 1.0, 1.0, 1.0, 1.0, 1.0, 1.0, 1.0, 1.0, 1.0, 1.0, 1.0, 1.0, 1.0, 1.0, 1.0, 1.0, 1.0, 1.0, 1.0, 1.0, 1.0, 1.0, 1.0, 1.0, 1.0, 1.0, 1.0, 1.0, 1.0, 1.0, 1.0, 1.0, 1.0, 1.0, 1.0, 1.0, 1.0, 1.0, 1.0, 1.0, 1.0, 1.0, 1.0, 1.0, 1.0, 1.0, 1.0, 1.0, 1.0, 1.0, 1.0, 1.0, 1.0, 1.0, 1.0, 1.0, 1.0, 1.0, 1.0, 1.0, 1.0, 1.0, 1.0, 1.0, 1.0, 1.0, 1.0, 1.0, 1.0, 1.0, 1.0, 1.0, 1.0, 1.0, 1.0, 1.0, 1.0, 1.0, 1.0, 1.0, 1.0, 1.0, 1.0, 1.0, 1.0, 1.0, 1.0, 1.0, 1.0, 1.0, 1.0, 1.0, 1.0, 1.0, 1.0, 1.0, 1.0, 1.0, 1.0, 1.0, 1.0, 1.0, 1.0, 1.0, 1.0, 1.0, 1.0, 1.0, 1.0, 1.0, 1.0, 1.0, 1.0, 1.0, 1.0, 1.0, 1.0, 1.0, 1.0, 1.0, 1.0, 1.0, 1.0, 1.0, 1.0, 1.0, 1.0, 1.0, 1.0, 1.0, 1.0, 1.0, 1.0, 1.0, 1.0, 1.0, 1.0, 1.0, 1.0, 1.0, 1.0, 1.0, 1.0, 1.0, 1.0, 1.0, 1.0, 1.0, 1.0, 1.0, 1.0, 1.0, 1.0, 1.0, 1.0, 1.0, 1.0, 1.0, 1.0, 1.0, 1.0, 1.0, 1.0, 1.0, 1.0, 1.0, 1.0, 1.0, 1.0, 1.0, 1.0, 1.0, 1.0, 1.0, 1.0, 1.0, 1.0, 1.0, 1.0, 1.0, 1.0, 1.0, 1.0, 1.0, 1.0, 1.0, 1.0, 1.0, 1.0, 1.0, 1.0, 1.0, 1.0, 1.0, 1.0, 1.0, 1.0, 1.0, 1.0, 1.0, 1.0, 1.0, 1.0, 1.0, 1.0, 1.0, 1.0, 1.0, 1.0, 1.0, 1.0, 1.0, 1.0, 1.0, 1.0, 1.0, 1.0, 1.0, 1.0, 1.0, 1.0, 1.0, 1.0, 1.0, 1.0, 1.0, 1.0, 1.0, 1.0, 1.0, 1.0, 1.0, 1.0, 1.0, 1.0, 1.0, 1.0, 1.0, 1.0, 1.0, 1.0, 1.0, 1.0, 1.0, 1.0, 1.0, 1.0, 1.0, 1.0, 1.0, 1.0, 1.0, 1.0, 1.0, 1.0, 1.0, 1.0, 1.0, 1.0, 1.0, 1.0, 1.0, 1.0, 1.0, 1.0, 1.0, 1.0, 1.0, 1.0, 1.0, 1.0, 1.0, 1.0, 1.0, 1.0, 1.0, 1.0, 1.0, 1.0, 1.0, 1.0, 1.0, 1.0, 1.0, 1.0, 1.0, 1.0, 1.0, 1.0, 1.0, 1.0, 1.0, 1.0, 1.0, 1.0, 1.0, 1.0, 1.0, 1.0, 1.0, 1.0, 1.0, 1.0, 1.0, 1.0, 1.0, 1.0, 1.0, 1.0, 1.0, 1.0, 1.0, 1.0, 1.0, 1.0, 1.0, 1.0, 1.0, 1.0, 1.0, 1.0, 1.0, 1.0, 1.0, 1.0, 1.0, 1.0, 1.0, 1.0, 1.0, 1.0, 1.0, 1.0, 1.0, 1.0, 1.0, 1.0, 1.0, 1.0, 1.0, 1.0, 1.0, 1.0, 1.0, 1.0, 1.0, 1.0, 1.0, 1.0, 1.0, 1.0, 1.0, 1.0, 1.0, 1.0, 1.0, 1.0, 1.0, 1.0, 1.0, 1.0, 1.0, 1.0, 1.0, 1.0, 1.0, 1.0, 1.0, 1.0, 1.0, 1.0, 1.0, 1.0, 1.0, 1.0, 1.0, 1.0, 1.0, 1.0, 1.0, 1.0, 1.0, 1.0, 1.0, 1.0, 1.0, 1.0, 1.0, 1.0, 1.0, 1.0, 1.0, 1.0, 1.0, 1.0, 1.0, 1.0, 1.0, 1.0, 1.0, 1.0, 1.0, 1.0, 1.0, 1.0, 1.0, 1.0, 1.0, 1.0, 1.0, 1.0, 1.0, 1.0, 1.0, 1.0, 1.0, 1.0, 1.0, 1.0, 1.0, 1.0, 1.0, 1.0, 1.0, 1.0, 1.0, 1.0, 1.0, 1.0, 1.0, 1.0, 1.0, 1.0, 1.0, 1.0, 1.0, 1.0, 1.0, 1.0, 1.0, 1.0, 1.0, 1.0, 1.0, 1.0, 1.0, 1.0, 1.0, 1.0, 1.0, 1.0, 1.0, 1.0, 1.0, 1.0, 1.0, 1.0, 1.0, 1.0, 1.0, 1.0, 1.0, 1.0, 1.0, 1.0, 1.0, 1.0, 1.0, 1.0, 1.0, 1.0, 1.0, 1.0, 1.0, 1.0, 1.0, 1.0, 1.0, 1.0, 1.0, 1.0, 1.0, 1.0, 1.0, 1.0, 1.0, 1.0, 1.0, 1.0, 1.0, 1.0, 1.0, 1.0, 1.0, 1.0, 1.0, 1.0, 1.0, 1.0, 1.0, 1.0, 1.0, 1.0, 1.0, 1.0, 1.0, 1.0, 1.0, 1.0, 1.0, 1.0, 1.0, 1.0, 1.0, 1.0, 1.0, 1.0, 1.0, 1.0, 1.0, 1.0, 1.0, 1.0, 1.0, 1.0, 1.0, 1.0, 1.0, 1.0, 1.0, 1.0, 1.0, 1.0, 1.0, 1.0, 1.0, 1.0, 1.0, 1.0, 1.0, 1.0, 1.0, 1.0, 1.0, 1.0, 1.0, 1.0, 1.0, 1.0, 1.0, 1.0, 1.0, 1.0, 1.0, 1.0, 1.0, 1.0, 1.0, 1.0, 1.0, 1.0, 1.0, 1.0, 1.0, 1.0, 1.0, 1.0, 1.0, 1.0, 1.0, 1.0, 1.0, 1.0, 1.0, 1.0, 1.0, 1.0, 1.0, 1.0, 1.0, 1.0, 1.0, 1.0, 1.0, 1.0, 1.0, 1.0, 1.0, 1.0, 1.0, 1.0, 1.0, 1.0, 1.0, 1.0, 1.0, 1.0, 1.0, 1.0, 1.0, 1.0, 1.0, 1.0, 1.0, 1.0, 1.0, 1.0, 1.0, 1.0, 1.0, 1.0, 1.0, 1.0, 1.0, 1.0, 1.0, 1.0, 1.0, 1.0, 1.0, 1.0, 1.0, 1.0, 1.0, 1.0, 1.0, 1.0, 1.0, 1.0, 1.0, 1.0, 1.0, 1.0, 1.0, 1.0, 1.0, 1.0, 1.0, 1.0, 1.0, 1.0, 1.0, 1.0, 1.0, 1.0, 1.0, 1.0, 1.0, 1.0, 1.0, 1.0, 1.0, 1.0, 1.0, 1.0, 1.0, 1.0, 1.0, 1.0, 1.0, 1.0, 1.0, 1.0, 1.0, 1.0, 1.0, 1.0, 1.0, 1.0, 1.0, 1.0, 1.0, 1.0, 1.0, 1.0, 1.0, 1.0, 1.0, 1.0, 1.0, 1.0, 1.0, 1.0, 1.0, 1.0, 1.0, 1.0, 1.0, 1.0, 1.0, 1.0, 1.0, 1.0, 1.0, 1.0, 1.0, 1.0, 1.0, 1.0, 1.0, 1.0, 1.0, 1.0, 1.0, 1.0, 1.0, 1.0, 1.0, 1.0, 1.0, 1.0, 1.0, 1.0, 1.0, 1.0, 1.0, 1.0, 1.0, 1.0, 1.0, 1.0, 1.0, 1.0, 1.0, 1.0, 1.0, 1.0, 1.0, 1.0, 1.0, 1.0, 1.0, 1.0, 1.0, 1.0, 1.0, 1.0, 1.0, 1.0, 1.0, 1.0, 1.0, 1.0, 1.0, 1.0, 1.0, 1.0, 1.0, 1.0, 1.0, 1.0, 1.0, 1.0, 1.0, 1.0, 1.0, 1.0, 1.0, 1.0, 1.0, 1.0, 1.0, 1.0, 1.0, 1.0, 1.0, 1.0, 1.0, 1.0, 1.0, 1.0, 1.0, 1.0, 1.0, 1.0, 1.0, 1.0, 1.0, 1.0, 1.0, 1.0, 1.0, 1.0, 1.0, 1.0, 1.0, 1.0, 1.0, 1.0, 1.0, 1.0, 1.0, 1.0, 1.0, 1.0, 1.0, 1.0, 1.0, 1.0, 1.0, 1.0, 1.0, 1.0, 1.0, 1.0, 1.0, 1.0, 1.0, 1.0, 1.0, 1.0, 1.0, 1.0, 1.0, 1.0, 1.0, 1.0, 1.0, 1.0, 1.0, 1.0, 1.0, 1.0, 1.0, 1.0, 1.0, 1.0, 1.0, 1.0, 1.0, 1.0, 1.0, 1.0, 1.0, 1.0, 1.0, 1.0, 1.0, 1.0, 1.0, 1.0, 1.0, 1.0, 1.0, 1.0, 1.0, 1.0, 1.0, 1.0, 1.0, 1.0, 1.0, 1.0, 1.0, 1.0, 1.0, 1.0, 1.0, 1.0, 1.0, 1.0, 1.0, 1.0, 1.0, 1.0, 1.0, 1.0, 1.0, 1.0, 1.0, 1.0, 1.0, 1.0, 1.0, 1.0, 1.0, 1.0, 1.0, 1.0, 1.0, 1.0, 1.0, 1.0, 1.0, 1.0, 1.0, 1.0, 1.0, 1.0, 1.0, 1.0, 1.0, 1.0, 1.0, 1.0, 1.0, 1.0, 1.0, 1.0, 1.0, 1.0, 1.0, 1.0, 1.0, 1.0, 1.0, 1.0, 1.0, 1.0, 1.0, 1.0, 1.0, 1.0, 1.0, 1.0, 1.0, 1.0, 1.0, 1.0, 1.0, 1.0, 1.0, 1.0, 1.0, 1.0, 1.0, 1.0, 1.0, 1.0, 1.0, 1.0, 1.0, 1.0, 1.0, 1.0, 1.0, 1.0, 1.0, 1.0, 1.0, 1.0, 1.0, 1.0, 1.0, 1.0, 1.0, 1.0, 1.0, 1.0, 1.0, 1.0, 1.0, 1.0, 1.0, 1.0, 1.0, 1.0, 1.0, 1.0, 1.0, 1.0, 1.0, 1.0, 1.0, 1.0, 1.0, 1.0, 1.0, 1.0, 1.0, 1.0, 1.0, 1.0, 1.0, 1.0, 1.0, 1.0, 1.0, 1.0, 1.0, 1.0, 1.0, 1.0, 1.0, 1.0, 1.0, 1.0, 1.0, 1.0, 1.0, 1.0, 1.0, 1.0, 1.0, 1.0, 1.0, 1.0, 1.0, 1.0, 1.0, 1.0, 1.0, 1.0, 1.0, 1.0, 1.0, 1.0, 1.0, 1.0, 1.0, 1.0, 1.0, 1.0, 1.0, 1.0, 1.0, 1.0, 1.0, 1.0, 1.0, 1.0, 1.0, 1.0, 1.0, 1.0, 1.0, 1.0, 1.0, 1.0, 1.0, 1.0, 1.0, 1.0, 1.0, 1.0, 1.0, 1.0, 1.0, 1.0, 1.0, 1.0, 1.0, 1.0, 1.0, 1.0, 1.0, 1.0, 1.0, 1.0, 1.0, 1.0, 1.0, 1.0, 1.0, 1.0, 1.0, 1.0, 1.0, 1.0, 1.0, 1.0, 1.0, 1.0, 1.0, 1.0, 1.0, 1.0, 1.0, 1.0, 1.0, 1.0, 1.0, 1.0, 1.0, 1.0, 1.0, 1.0, 1.0, 1.0, 1.0, 1.0, 1.0, 1.0, 1.0, 1.0, 1.0, 1.0, 1.0, 1.0, 1.0, 1.0, 1.0, 1.0, 1.0, 1.0, 1.0, 1.0, 1.0, 1.0, 1.0, 1.0, 1.0, 1.0, 1.0, 1.0, 1.0, 1.0, 1.0, 1.0, 1.0, 1.0, 1.0, 1.0, 1.0, 1.0, 1.0, 1.0, 1.0, 1.0, 1.0, 1.0, 1.0, 1.0, 1.0, 1.0, 1.0, 1.0, 1.0, 1.0, 1.0, 1.0, 1.0, 1.0, 1.0, 1.0, 1.0, 1.0, 1.0, 1.0, 1.0, 1.0, 1.0, 1.0, 1.0, 1.0, 1.0, 1.0, 1.0, 1.0, 1.0, 1.0, 1.0, 1.0, 1.0, 1.0, 1.0, 1.0, 1.0, 1.0, 1.0, 1.0, 1.0, 1.0, 1.0, 1.0, 1.0, 1.0, 1.0, 1.0, 1.0, 1.0, 1.0, 1.0, 1.0, 1.0, 1.0, 1.0, 1.0, 1.0, 1.0, 1.0, 1.0, 1.0, 1.0, 1.0, 1.0, 1.0, 1.0, 1.0, 1.0, 1.0, 1.0, 1.0, 1.0, 1.0, 1.0, 1.0, 1.0, 1.0, 1.0, 1.0, 1.0, 1.0, 1.0, 1.0, 1.0, 1.0, 1.0, 1.0, 1.0, 1.0, 1.0, 1.0, 1.0, 1.0, 1.0, 1.0, 1.0, 1.0, 1.0, 1.0, 1.0, 1.0, 1.0, 1.0, 1.0, 1.0, 1.0, 1.0, 1.0, 1.0, 1.0, 1.0, 1.0, 1.0, 1.0, 1.0, 1.0, 1.0, 1.0, 1.0, 1.0, 1.0, 1.0, 1.0, 1.0, 1.0, 1.0, 1.0, 1.0, 1.0, 1.0, 1.0, 1.0, 1.0, 1.0, 1.0, 1.0, 1.0, 1.0, 1.0, 1.0, 1.0, 1.0, 1.0, 1.0, 1.0, 1.0, 1.0, 1.0, 1.0, 1.0, 1.0, 1.0, 1.0, 1.0, 1.0, 1.0, 1.0, 1.0, 1.0, 1.0, 1.0, 1.0, 1.0, 1.0, 1.0, 1.0, 1.0, 1.0, 1.0, 1.0, 1.0, 1.0, 1.0, 1.0, 1.0, 1.0, 1.0, 1.0, 1.0, 1.0, 1.0, 1.0, 1.0, 1.0, 1.0, 1.0, 1.0, 1.0, 1.0, 1.0, 1.0, 1.0, 1.0, 1.0, 1.0, 1.0, 1.0, 1.0, 1.0, 1.0, 1.0, 1.0, 1.0, 1.0, 1.0, 1.0, 1.0, 1.0, 1.0, 1.0, 1.0, 1.0, 1.0, 1.0, 1.0, 1.0, 1.0, 1.0, 1.0, 1.0, 1.0, 1.0, 1.0, 1.0, 1.0, 1.0, 1.0, 1.0, 1.0, 1.0, 1.0, 1.0, 1.0, 1.0, 1.0, 1.0, 1.0, 1.0, 1.0, 1.0, 1.0, 1.0, 1.0, 1.0, 1.0, 1.0, 1.0, 1.0, 1.0, 1.0, 1.0, 1.0, 1.0, 1.0, 1.0, 1.0, 1.0, 1.0, 1.0, 1.0, 1.0, 1.0, 1.0, 1.0, 1.0, 1.0, 1.0, 1.0, 1.0, 1.0, 1.0, 1.0, 1.0, 1.0, 1.0, 1.0, 1.0, 1.0, 1.0, 1.0, 1.0, 1.0, 1.0, 1.0, 1.0, 1.0, 1.0, 1.0, 1.0, 1.0, 1.0, 1.0, 1.0, 1.0, 1.0, 1.0, 1.0, 1.0, 1.0, 1.0, 1.0, 1.0, 1.0, 1.0, 1.0, 1.0, 1.0, 1.0, 1.0, 1.0, 1.0, 1.0, 1.0, 1.0, 1.0, 1.0, 1.0, 1.0, 1.0, 1.0, 1.0, 1.0, 1.0, 1.0, 1.0, 1.0, 1.0, 1.0, 1.0, 1.0, 1.0, 1.0, 1.0, 1.0, 1.0, 1.0, 1.0, 1.0, 1.0, 1.0, 1.0, 1.0, 1.0, 1.0, 1.0, 1.0, 1.0, 1.0, 1.0, 1.0, 1.0, 1.0, 1.0, 1.0, 1.0, 1.0, 1.0, 1.0, 1.0, 1.0, 1.0, 1.0, 1.0, 1.0, 1.0, 1.0, 1.0, 1.0, 1.0, 1.0, 1.0, 1.0, 1.0, 1.0, 1.0, 1.0, 1.0, 1.0, 1.0, 1.0, 1.0, 1.0, 1.0, 1.0, 1.0, 1.0, 1.0, 1.0, 1.0, 1.0, 1.0, 1.0, 1.0, 1.0, 1.0, 1.0, 1.0, 1.0, 1.0, 1.0, 1.0, 1.0, 1.0, 1.0, 1.0, 1.0, 1.0, 1.0, 1.0, 1.0, 1.0, 1.0, 1.0, 1.0, 1.0, 1.0, 1.0, 1.0, 1.0, 1.0, 1.0, 1.0, 1.0, 1.0, 1.0, 1.0, 1.0, 1.0, 1.0, 1.0, 1.0, 1.0, 1.0, 1.0, 1.0, 1.0, 1.0, 1.0, 1.0, 1.0, 1.0, 1.0, 1.0, 1.0, 1.0, 1.0, 1.0, 1.0, 1.0, 1.0, 1.0, 1.0, 1.0, 1.0, 1.0, 1.0, 1.0, 1.0, 1.0, 1.0, 1.0, 1.0, 1.0, 1.0, 1.0, 1.0, 1.0, 1.0, 1.0, 1.0, 1.0, 1.0, 1.0, 1.0, 1.0, 1.0, 1.0, 1.0, 1.0, 1.0, 1.0, 1.0, 1.0, 1.0, 1.0, 1.0, 1.0, 1.0, 1.0, 1.0, 1.0, 1.0, 1.0, 1.0, 1.0, 1.0, 1.0, 1.0, 1.0, 1.0, 1.0, 1.0, 1.0, 1.0, 1.0, 1.0, 1.0, 1.0, 1.0, 1.0, 1.0, 1.0, 1.0, 1.0, 1.0, 1.0, 1.0, 1.0, 1.0, 1.0, 1.0, 1.0, 1.0, 1.0, 1.0, 1.0, 1.0, 1.0, 1.0, 1.0, 1.0, 1.0, 1.0, 1.0, 1.0, 1.0, 1.0, 1.0, 1.0, 1.0, 1.0, 1.0, 1.0, 1.0, 1.0, 1.0, 1.0, 1.0, 1.0, 1.0, 1.0, 1.0, 1.0, 1.0, 1.0, 1.0, 1.0, 1.0, 1.0, 1.0, 1.0, 1.0, 1.0, 1.0, 1.0, 1.0, 1.0, 1.0, 1.0, 1.0, 1.0, 1.0, 1.0, 1.0, 1.0, 1.0, 1.0, 1.0, 1.0, 1.0, 1.0, 1.0, 1.0, 1.0, 1.0, 1.0, 1.0, 1.0, 1.0, 1.0, 1.0, 1.0, 1.0, 1.0, 1.0, 1.0, 1.0, 1.0, 1.0, 1.0, 1.0, 1.0, 1.0, 1.0, 1.0, 1.0, 1.0, 1.0, 1.0, 1.0, 1.0, 1.0, 1.0, 1.0, 1.0, 1.0, 1.0, 1.0, 1.0, 1.0, 1.0, 1.0, 1.0, 1.0, 1.0, 1.0, 1.0, 1.0, 1.0, 1.0, 1.0, 1.0, 1.0, 1.0, 1.0, 1.0, 1.0, 1.0, 1.0, 1.0, 1.0, 1.0, 1.0, 1.0, 1.0, 1.0, 1.0, 1.0, 1.0, 1.0, 1.0, 1.0, 1.0, 1.0, 1.0, 1.0, 1.0, 1.0, 1.0, 1.0, 1.0, 1.0, 1.0, 1.0, 1.0, 1.0, 1.0, 1.0, 1.0, 1.0, 1.0, 1.0, 1.0, 1.0, 1.0, 1.0, 1.0, 1.0, 1.0, 1.0, 1.0, 1.0, 1.0, 1.0, 1.0, 1.0, 1.0, 1.0, 1.0, 1.0, 1.0, 1.0, 1.0, 1.0, 1.0, 1.0, 1.0, 1.0, 1.0, 1.0, 1.0, 1.0, 1.0, 1.0, 1.0, 1.0, 1.0, 1.0, 1.0, 1.0, 1.0, 1.0, 1.0, 1.0, 1.0, 1.0, 1.0, 1.0, 1.0, 1.0, 1.0, 1.0, 1.0, 1.0, 1.0, 1.0, 1.0, 1.0, 1.0, 1.0, 1.0, 1.0, 1.0, 1.0, 1.0, 1.0, 1.0, 1.0, 1.0, 1.0, 1.0, 1.0, 1.0, 1.0, 1.0, 1.0, 1.0, 1.0, 1.0, 1.0, 1.0, 1.0, 1.0, 1.0, 1.0, 1.0, 1.0, 1.0, 1.0, 1.0, 1.0, 1.0, 1.0, 1.0, 1.0, 1.0, 1.0, 1.0, 1.0, 1.0, 1.0, 1.0, 1.0, 1.0, 1.0, 1.0, 1.0, 1.0, 1.0, 1.0, 1.0, 1.0, 1.0, 1.0, 1.0, 1.0, 1.0, 1.0, 1.0, 1.0, 1.0, 1.0, 1.0, 1.0, 1.0, 1.0, 1.0, 1.0, 1.0, 1.0, 1.0, 1.0, 1.0, 1.0, 1.0, 1.0, 1.0, 1.0, 1.0, 1.0, 1.0, 1.0, 1.0, 1.0, 1.0, 1.0, 1.0, 1.0, 1.0, 1.0, 1.0, 1.0, 1.0, 1.0, 1.0, 1.0, 1.0, 1.0, 1.0, 1.0, 1.0, 1.0, 1.0, 1.0, 1.0, 1.0, 1.0, 1.0, 1.0, 1.0, 1.0, 1.0, 1.0, 1.0, 1.0, 1.0, 1.0, 1.0, 1.0, 1.0, 1.0, 1.0, 1.0, 1.0, 1.0, 1.0, 1.0, 1.0, 1.0, 1.0, 1.0, 1.0, 1.0, 1.0, 1.0, 1.0, 1.0, 1.0, 1.0, 1.0, 1.0, 1.0, 1.0, 1.0, 1.0, 1.0, 1.0, 1.0, 1.0, 1.0, 1.0, 1.0, 1.0, 1.0, 1.0, 1.0, 1.0, 1.0, 1.0, 1.0, 1.0, 1.0, 1.0, 1.0, 1.0, 1.0, 1.0, 1.0, 1.0, 1.0, 1.0, 1.0, 1.0, 1.0, 1.0, 1.0, 1.0, 1.0, 1.0, 1.0, 1.0, 1.0, 1.0, 1.0, 1.0, 1.0, 1.0, 1.0, 1.0, 1.0, 1.0, 1.0, 1.0, 1.0, 1.0, 1.0, 1.0, 1.0, 1.0, 1.0, 1.0, 1.0, 1.0, 1.0, 1.0, 1.0, 1.0, 1.0, 1.0, 1.0, 1.0, 1.0, 1.0, 1.0, 1.0, 1.0, 1.0, 1.0, 1.0, 1.0, 1.0, 1.0, 1.0, 1.0, 1.0, 1.0, 1.0, 1.0, 1.0, 1.0, 1.0, 1.0, 1.0, 1.0, 1.0, 1.0, 1.0, 1.0, 1.0, 1.0, 1.0, 1.0, 1.0, 1.0, 1.0, 1.0, 1.0, 1.0, 1.0, 1.0, 1.0, 1.0, 1.0, 1.0, 1.0, 1.0, 1.0, 1.0, 1.0, 1.0, 1.0, 1.0, 1.0, 1.0, 1.0, 1.0, 1.0, 1.0, 1.0, 1.0, 1.0, 1.0, 1.0, 1.0, 1.0, 1.0, 1.0, 1.0, 1.0, 1.0, 1.0, 1.0, 1.0, 1.0, 1.0, 1.0, 1.0, 1.0, 1.0, 1.0, 1.0, 1.0, 1.0, 1.0, 1.0, 1.0, 1.0, 1.0, 1.0, 1.0, 1.0, 1.0, 1.0, 0.0, 0.0, 0.0, 1.0, 0.0, 0.0, 0.0, 1.0, 1.0, 1.0, 1.0, 1.0, 1.0, 1.0, 1.0, 1.0, 0.0, 0.0, 0.0, 1.0, 0.0, 0.0, 0.0, 1.0, 1.0, 1.0, 1.0, 1.0, 1.0, 1.0, 1.0, 1.0, 0.0, 0.0, 0.0, 1.0, 0.0, 0.0, 0.0, 1.0, 1.0, 1.0, 1.0, 1.0, 1.0, 1.0, 1.0, 1.0, 0.0, 0.0, 0.0, 1.0, 0.0, 0.0, 0.0, 1.0, 1.0, 1.0, 1.0, 1.0, 1.0, 1.0, 1.0, 1.0, 0.0, 0.0, 0.0, 1.0, 0.0, 0.0, 0.0, 1.0, 1.0, 1.0, 1.0, 1.0, 1.0, 1.0, 1.0, 1.0, 0.0, 0.0, 0.0, 1.0, 0.0, 0.0, 0.0, 1.0, 1.0, 1.0, 1.0, 1.0, 1.0, 1.0, 1.0, 1.0, 0.0, 0.0, 0.0, 1.0, 0.0, 0.0, 0.0, 1.0, 1.0, 1.0, 1.0, 1.0, 1.0, 1.0, 1.0, 1.0, 0.0, 0.0, 0.0, 1.0, 0.0, 0.0, 0.0, 1.0, 1.0, 1.0, 1.0, 1.0, 1.0, 1.0, 1.0, 1.0, 0.0, 0.0, 0.0, 1.0, 0.0, 0.0, 0.0, 1.0, 1.0, 1.0, 1.0, 1.0, 1.0, 1.0, 1.0, 1.0, 0.0, 0.0, 0.0, 1.0, 0.0, 0.0, 0.0, 1.0, 1.0, 1.0, 1.0, 1.0, 1.0, 1.0, 1.0, 1.0, 0.0, 0.0, 0.0, 1.0, 0.0, 0.0, 0.0, 1.0, 1.0, 1.0, 1.0, 1.0, 1.0, 1.0, 1.0, 1.0, 0.0, 0.0, 0.0, 1.0, 0.0, 0.0, 0.0, 1.0, 1.0, 1.0, 1.0, 1.0, 1.0, 1.0, 1.0, 1.0, 0.0, 0.0, 0.0, 1.0, 0.0, 0.0, 0.0, 1.0, 1.0, 1.0, 1.0, 1.0, 1.0, 1.0, 1.0, 1.0, 0.0, 0.0, 0.0, 1.0, 0.0, 0.0, 0.0, 1.0, 1.0, 1.0, 1.0, 1.0, 1.0, 1.0, 1.0, 1.0, 0.0, 0.0, 0.0, 1.0, 0.0, 0.0, 0.0, 1.0, 1.0, 1.0, 1.0, 1.0, 1.0, 1.0, 1.0, 1.0, 0.0, 0.0, 0.0, 1.0, 0.0, 0.0, 0.0, 1.0, 1.0, 1.0, 1.0, 1.0, 1.0, 1.0, 1.0, 1.0, 0.0, 0.0, 0.0, 1.0, 0.0, 0.0, 0.0, 1.0, 1.0, 1.0, 1.0, 1.0, 1.0, 1.0, 1.0, 1.0, 0.0, 0.0, 0.0, 1.0, 0.0, 0.0, 0.0, 1.0, 1.0, 1.0, 1.0, 1.0, 0.0, 0.0, 0.0, 1.0, 0.0, 0.0, 0.0, 1.0, 0.0, 0.0, 0.0, 1.0, 0.0, 0.0, 0.0, 1.0, 0.0, 0.0, 0.0, 1.0, 0.0, 0.0, 0.0, 1.0, 0.0, 0.0, 0.0, 1.0, 0.0, 0.0, 0.0, 1.0, 0.0, 0.0, 0.0, 1.0, 0.0, 0.0, 0.0, 1.0, 0.0, 0.0, 0.0, 1.0, 0.0, 0.0, 0.0, 1.0, 0.0, 0.0, 0.0, 1.0, 0.0, 0.0, 0.0, 1.0, 0.0, 0.0, 0.0, 1.0, 0.0, 0.0, 0.0, 1.0, 0.0, 0.0, 0.0, 1.0, 0.0, 0.0, 0.0, 1.0, 0.0, 0.0, 0.0, 1.0, 0.0, 0.0, 0.0, 1.0, 0.0, 0.0, 0.0, 1.0, 0.0, 0.0, 0.0, 1.0, 0.0, 0.0, 0.0, 1.0, 0.0, 0.0, 0.0, 1.0, 0.0, 0.0, 0.0, 1.0, 0.0, 0.0, 0.0, 1.0, 0.0, 0.0, 0.0, 1.0, 0.0, 0.0, 0.0, 1.0, 0.0, 0.0, 0.0, 1.0, 0.0, 0.0, 0.0, 1.0, 0.0, 0.0, 0.0, 1.0, 0.0, 0.0, 0.0, 1.0, 0.0, 0.0, 0.0, 1.0, 0.0, 0.0, 0.0, 1.0, 0.0, 0.0, 0.0, 1.0, 0.0, 0.0, 0.0, 1.0, 0.0, 0.0, 0.0, 1.0, 0.0, 0.0, 0.0, 1.0, 0.0, 0.0, 0.0, 1.0, 0.0, 0.0, 0.0, 1.0, 0.0, 0.0, 0.0, 1.0, 0.0, 0.0, 0.0, 1.0, 0.0, 0.0, 0.0, 1.0, 0.0, 0.0, 0.0, 1.0, 0.0, 0.0, 0.0, 1.0, 0.0, 0.0, 0.0, 1.0, 0.0, 0.0, 0.0, 1.0, 0.0, 0.0, 0.0, 1.0, 0.0, 0.0, 0.0, 1.0, 0.0, 0.0, 0.0, 1.0, 0.0, 0.0, 0.0, 1.0, 0.0, 0.0, 0.0, 1.0, 0.0, 0.0, 0.0, 1.0, 0.0, 0.0, 0.0, 1.0, 0.0, 0.0, 0.0, 1.0, 0.0, 0.0, 0.0, 1.0, 0.0, 0.0, 0.0, 1.0, 0.0, 0.0, 0.0, 1.0, 0.0, 0.0, 0.0, 1.0, 0.0, 0.0, 0.0, 1.0, 0.0, 0.0, 0.0, 1.0, 0.0, 0.0, 0.0, 1.0, 0.0, 0.0, 0.0, 1.0, 0.0, 0.0, 0.0, 1.0, 0.0, 0.0, 0.0, 1.0, 0.0, 0.0, 0.0, 1.0, 0.0, 0.0, 0.0, 1.0, 0.0, 0.0, 0.0, 1.0, 0.0, 0.0, 0.0, 1.0, 0.0, 0.0, 0.0, 1.0, 0.0, 0.0, 0.0, 1.0, 0.0, 0.0, 0.0, 1.0])
_ca = me_beziercurve.color_attributes.new('Color', 'BYTE_COLOR', 'CORNER')
_ca.data.foreach_set('color', [0.107, 0.005182, 0.004391, 1.0, 0.107, 0.005182, 0.004391, 1.0, 0.107, 0.005182, 0.004391, 1.0, 0.107, 0.005182, 0.004391, 1.0, 0.107, 0.005182, 0.004391, 1.0, 0.107, 0.005182, 0.004391, 1.0, 0.107, 0.005182, 0.004391, 1.0, 0.107, 0.005182, 0.004391, 1.0, 0.107, 0.005182, 0.004391, 1.0, 0.107, 0.005182, 0.004391, 1.0, 0.107, 0.005182, 0.004391, 1.0, 0.107, 0.005182, 0.004391, 1.0, 0.107, 0.005182, 0.004391, 1.0, 0.107, 0.005182, 0.004391, 1.0, 0.107, 0.005182, 0.004391, 1.0, 0.107, 0.005182, 0.004391, 1.0, 0.107, 0.005182, 0.004391, 1.0, 0.107, 0.005182, 0.004391, 1.0, 0.107, 0.005182, 0.004391, 1.0, 0.107, 0.005182, 0.004391, 1.0, 0.107, 0.005182, 0.004391, 1.0, 0.107, 0.005182, 0.004391, 1.0, 0.107, 0.005182, 0.004391, 1.0, 0.107, 0.005182, 0.004391, 1.0, 0.107, 0.005182, 0.004391, 1.0, 0.107, 0.005182, 0.004391, 1.0, 0.107, 0.005182, 0.004391, 1.0, 0.107, 0.005182, 0.004391, 1.0, 0.107, 0.005182, 0.004391, 1.0, 0.107, 0.005182, 0.004391, 1.0, 0.107, 0.005182, 0.004391, 1.0, 0.107, 0.005182, 0.004391, 1.0, 0.107, 0.005182, 0.004391, 1.0, 0.107, 0.005182, 0.004391, 1.0, 0.107, 0.005182, 0.004391, 1.0, 0.107, 0.005182, 0.004391, 1.0, 0.107, 0.005182, 0.004391, 1.0, 0.107, 0.005182, 0.004391, 1.0, 0.107, 0.005182, 0.004391, 1.0, 0.107, 0.005182, 0.004391, 1.0, 0.107, 0.005182, 0.004391, 1.0, 0.107, 0.005182, 0.004391, 1.0, 0.107, 0.005182, 0.004391, 1.0, 0.107, 0.005182, 0.004391, 1.0, 0.107, 0.005182, 0.004391, 1.0, 0.107, 0.005182, 0.004391, 1.0, 0.107, 0.005182, 0.004391, 1.0, 0.107, 0.005182, 0.004391, 1.0, 0.107, 0.005182, 0.004391, 1.0, 0.107, 0.005182, 0.004391, 1.0, 0.107, 0.005182, 0.004391, 1.0, 0.107, 0.005182, 0.004391, 1.0, 0.107, 0.005182, 0.004391, 1.0, 0.107, 0.005182, 0.004391, 1.0, 0.107, 0.005182, 0.004391, 1.0, 0.107, 0.005182, 0.004391, 1.0, 0.107, 0.005182, 0.004391, 1.0, 0.107, 0.005182, 0.004391, 1.0, 0.107, 0.005182, 0.004391, 1.0, 0.107, 0.005182, 0.004391, 1.0, 0.107, 0.005182, 0.004391, 1.0, 0.107, 0.005182, 0.004391, 1.0, 0.107, 0.005182, 0.004391, 1.0, 0.107, 0.005182, 0.004391, 1.0, 0.107, 0.005182, 0.004391, 1.0, 0.107, 0.005182, 0.004391, 1.0, 0.107, 0.005182, 0.004391, 1.0, 0.107, 0.005182, 0.004391, 1.0, 0.107, 0.005182, 0.004391, 1.0, 0.107, 0.005182, 0.004391, 1.0, 0.107, 0.005182, 0.004391, 1.0, 0.107, 0.005182, 0.004391, 1.0, 0.107, 0.005182, 0.004391, 1.0, 0.107, 0.005182, 0.004391, 1.0, 0.107, 0.005182, 0.004391, 1.0, 0.107, 0.005182, 0.004391, 1.0, 0.107, 0.005182, 0.004391, 1.0, 0.107, 0.005182, 0.004391, 1.0, 0.107, 0.005182, 0.004391, 1.0, 0.107, 0.005182, 0.004391, 1.0, 0.107, 0.005182, 0.004391, 1.0, 0.107, 0.005182, 0.004391, 1.0, 0.107, 0.005182, 0.004391, 1.0, 0.107, 0.005182, 0.004391, 1.0, 0.107, 0.005182, 0.004391, 1.0, 0.107, 0.005182, 0.004391, 1.0, 0.107, 0.005182, 0.004391, 1.0, 0.107, 0.005182, 0.004391, 1.0, 0.107, 0.005182, 0.004391, 1.0, 0.107, 0.005182, 0.004391, 1.0, 0.107, 0.005182, 0.004391, 1.0, 0.107, 0.005182, 0.004391, 1.0, 0.107, 0.005182, 0.004391, 1.0, 0.107, 0.005182, 0.004391, 1.0, 0.107, 0.005182, 0.004391, 1.0, 0.107, 0.005182, 0.004391, 1.0, 0.107, 0.005182, 0.004391, 1.0, 0.107, 0.005182, 0.004391, 1.0, 0.107, 0.005182, 0.004391, 1.0, 0.107, 0.005182, 0.004391, 1.0, 0.107, 0.005182, 0.004391, 1.0, 0.107, 0.005182, 0.004391, 1.0, 0.107, 0.005182, 0.004391, 1.0, 0.107, 0.005182, 0.004391, 1.0, 0.107, 0.005182, 0.004391, 1.0, 0.107, 0.005182, 0.004391, 1.0, 0.107, 0.005182, 0.004391, 1.0, 0.107, 0.005182, 0.004391, 1.0, 0.107, 0.005182, 0.004391, 1.0, 0.107, 0.005182, 0.004391, 1.0, 0.107, 0.005182, 0.004391, 1.0, 0.107, 0.005182, 0.004391, 1.0, 0.107, 0.005182, 0.004391, 1.0, 0.107, 0.005182, 0.004391, 1.0, 0.107, 0.005182, 0.004391, 1.0, 0.107, 0.005182, 0.004391, 1.0, 0.107, 0.005182, 0.004391, 1.0, 0.107, 0.005182, 0.004391, 1.0, 0.107, 0.005182, 0.004391, 1.0, 0.107, 0.005182, 0.004391, 1.0, 0.107, 0.005182, 0.004391, 1.0, 0.107, 0.005182, 0.004391, 1.0, 0.107, 0.005182, 0.004391, 1.0, 0.107, 0.005182, 0.004391, 1.0, 0.107, 0.005182, 0.004391, 1.0, 0.107, 0.005182, 0.004391, 1.0, 0.107, 0.005182, 0.004391, 1.0, 0.107, 0.005182, 0.004391, 1.0, 0.107, 0.005182, 0.004391, 1.0, 0.107, 0.005182, 0.004391, 1.0, 0.107, 0.005182, 0.004391, 1.0, 0.107, 0.005182, 0.004391, 1.0, 0.107, 0.005182, 0.004391, 1.0, 0.107, 0.005182, 0.004391, 1.0, 0.107, 0.005182, 0.004391, 1.0, 0.107, 0.005182, 0.004391, 1.0, 0.107, 0.005182, 0.004391, 1.0, 0.107, 0.005182, 0.004391, 1.0, 0.107, 0.005182, 0.004391, 1.0, 0.107, 0.005182, 0.004391, 1.0, 0.107, 0.005182, 0.004391, 1.0, 0.107, 0.005182, 0.004391, 1.0, 0.107, 0.005182, 0.004391, 1.0, 0.107, 0.005182, 0.004391, 1.0, 0.107, 0.005182, 0.004391, 1.0, 0.107, 0.005182, 0.004391, 1.0, 0.107, 0.005182, 0.004391, 1.0, 0.107, 0.005182, 0.004391, 1.0, 0.107, 0.005182, 0.004391, 1.0, 0.107, 0.005182, 0.004391, 1.0, 0.107, 0.005182, 0.004391, 1.0, 0.107, 0.005182, 0.004391, 1.0, 0.107, 0.005182, 0.004391, 1.0, 0.107, 0.005182, 0.004391, 1.0, 0.107, 0.005182, 0.004391, 1.0, 0.107, 0.005182, 0.004391, 1.0, 0.107, 0.005182, 0.004391, 1.0, 0.107, 0.005182, 0.004391, 1.0, 0.107, 0.005182, 0.004391, 1.0, 0.107, 0.005182, 0.004391, 1.0, 0.107, 0.005182, 0.004391, 1.0, 0.107, 0.005182, 0.004391, 1.0, 0.107, 0.005182, 0.004391, 1.0, 0.107, 0.005182, 0.004391, 1.0, 0.107, 0.005182, 0.004391, 1.0, 0.107, 0.005182, 0.004391, 1.0, 0.107, 0.005182, 0.004391, 1.0, 0.107, 0.005182, 0.004391, 1.0, 0.107, 0.005182, 0.004391, 1.0, 0.107, 0.005182, 0.004391, 1.0, 0.107, 0.005182, 0.004391, 1.0, 0.107, 0.005182, 0.004391, 1.0, 0.107, 0.005182, 0.004391, 1.0, 0.107, 0.005182, 0.004391, 1.0, 0.107, 0.005182, 0.004391, 1.0, 0.107, 0.005182, 0.004391, 1.0, 0.107, 0.005182, 0.004391, 1.0, 0.107, 0.005182, 0.004391, 1.0, 0.107, 0.005182, 0.004391, 1.0, 0.107, 0.005182, 0.004391, 1.0, 0.107, 0.005182, 0.004391, 1.0, 0.107, 0.005182, 0.004391, 1.0, 0.107, 0.005182, 0.004391, 1.0, 0.107, 0.005182, 0.004391, 1.0, 0.107, 0.005182, 0.004391, 1.0, 0.107, 0.005182, 0.004391, 1.0, 0.107, 0.005182, 0.004391, 1.0, 0.107, 0.005182, 0.004391, 1.0, 0.107, 0.005182, 0.004391, 1.0, 0.107, 0.005182, 0.004391, 1.0, 0.107, 0.005182, 0.004391, 1.0, 0.107, 0.005182, 0.004391, 1.0, 0.107, 0.005182, 0.004391, 1.0, 0.107, 0.005182, 0.004391, 1.0, 0.107, 0.005182, 0.004391, 1.0, 0.107, 0.005182, 0.004391, 1.0, 0.107, 0.005182, 0.004391, 1.0, 0.107, 0.005182, 0.004391, 1.0, 0.107, 0.005182, 0.004391, 1.0, 0.107, 0.005182, 0.004391, 1.0, 0.107, 0.005182, 0.004391, 1.0, 0.107, 0.005182, 0.004391, 1.0, 0.107, 0.005182, 0.004391, 1.0, 0.107, 0.005182, 0.004391, 1.0, 0.107, 0.005182, 0.004391, 1.0, 0.107, 0.005182, 0.004391, 1.0, 0.107, 0.005182, 0.004391, 1.0, 0.107, 0.005182, 0.004391, 1.0, 0.107, 0.005182, 0.004391, 1.0, 0.107, 0.005182, 0.004391, 1.0, 0.107, 0.005182, 0.004391, 1.0, 0.107, 0.005182, 0.004391, 1.0, 0.107, 0.005182, 0.004391, 1.0, 0.107, 0.005182, 0.004391, 1.0, 0.107, 0.005182, 0.004391, 1.0, 0.107, 0.005182, 0.004391, 1.0, 0.107, 0.005182, 0.004391, 1.0, 0.107, 0.005182, 0.004391, 1.0, 0.107, 0.005182, 0.004391, 1.0, 0.107, 0.005182, 0.004391, 1.0, 0.107, 0.005182, 0.004391, 1.0, 0.107, 0.005182, 0.004391, 1.0, 0.107, 0.005182, 0.004391, 1.0, 0.107, 0.005182, 0.004391, 1.0, 0.107, 0.005182, 0.004391, 1.0, 0.107, 0.005182, 0.004391, 1.0, 0.107, 0.005182, 0.004391, 1.0, 0.107, 0.005182, 0.004391, 1.0, 0.107, 0.005182, 0.004391, 1.0, 0.107, 0.005182, 0.004391, 1.0, 0.107, 0.005182, 0.004391, 1.0, 0.107, 0.005182, 0.004391, 1.0, 0.107, 0.005182, 0.004391, 1.0, 0.107, 0.005182, 0.004391, 1.0, 0.107, 0.005182, 0.004391, 1.0, 0.107, 0.005182, 0.004391, 1.0, 0.107, 0.005182, 0.004391, 1.0, 0.107, 0.005182, 0.004391, 1.0, 0.107, 0.005182, 0.004391, 1.0, 0.107, 0.005182, 0.004391, 1.0, 0.107, 0.005182, 0.004391, 1.0, 0.107, 0.005182, 0.004391, 1.0, 0.107, 0.005182, 0.004391, 1.0, 0.107, 0.005182, 0.004391, 1.0, 0.107, 0.005182, 0.004391, 1.0, 0.107, 0.005182, 0.004391, 1.0, 0.107, 0.005182, 0.004391, 1.0, 0.107, 0.005182, 0.004391, 1.0, 0.107, 0.005182, 0.004391, 1.0, 0.107, 0.005182, 0.004391, 1.0, 0.107, 0.005182, 0.004391, 1.0, 0.107, 0.005182, 0.004391, 1.0, 0.107, 0.005182, 0.004391, 1.0, 0.107, 0.005182, 0.004391, 1.0, 0.107, 0.005182, 0.004391, 1.0, 0.107, 0.005182, 0.004391, 1.0, 0.107, 0.005182, 0.004391, 1.0, 0.107, 0.005182, 0.004391, 1.0, 0.107, 0.005182, 0.004391, 1.0, 0.107, 0.005182, 0.004391, 1.0, 0.107, 0.005182, 0.004391, 1.0, 0.107, 0.005182, 0.004391, 1.0, 0.107, 0.005182, 0.004391, 1.0, 0.107, 0.005182, 0.004391, 1.0, 0.107, 0.005182, 0.004391, 1.0, 0.107, 0.005182, 0.004391, 1.0, 0.107, 0.005182, 0.004391, 1.0, 0.107, 0.005182, 0.004391, 1.0, 0.107, 0.005182, 0.004391, 1.0, 0.107, 0.005182, 0.004391, 1.0, 0.107, 0.005182, 0.004391, 1.0, 0.107, 0.005182, 0.004391, 1.0, 0.107, 0.005182, 0.004391, 1.0, 0.107, 0.005182, 0.004391, 1.0, 0.107, 0.005182, 0.004391, 1.0, 0.107, 0.005182, 0.004391, 1.0, 0.107, 0.005182, 0.004391, 1.0, 0.107, 0.005182, 0.004391, 1.0, 0.107, 0.005182, 0.004391, 1.0, 0.107, 0.005182, 0.004391, 1.0, 0.107, 0.005182, 0.004391, 1.0, 0.107, 0.005182, 0.004391, 1.0, 0.107, 0.005182, 0.004391, 1.0, 0.107, 0.005182, 0.004391, 1.0, 0.107, 0.005182, 0.004391, 1.0, 0.107, 0.005182, 0.004391, 1.0, 0.107, 0.005182, 0.004391, 1.0, 0.107, 0.005182, 0.004391, 1.0, 0.107, 0.005182, 0.004391, 1.0, 0.107, 0.005182, 0.004391, 1.0, 0.107, 0.005182, 0.004391, 1.0, 0.107, 0.005182, 0.004391, 1.0, 0.107, 0.005182, 0.004391, 1.0, 0.107, 0.005182, 0.004391, 1.0, 0.107, 0.005182, 0.004391, 1.0, 0.107, 0.005182, 0.004391, 1.0, 0.107, 0.005182, 0.004391, 1.0, 0.107, 0.005182, 0.004391, 1.0, 0.107, 0.005182, 0.004391, 1.0, 0.107, 0.005182, 0.004391, 1.0, 0.107, 0.005182, 0.004391, 1.0, 0.107, 0.005182, 0.004391, 1.0, 0.107, 0.005182, 0.004391, 1.0, 0.107, 0.005182, 0.004391, 1.0, 0.107, 0.005182, 0.004391, 1.0, 0.107, 0.005182, 0.004391, 1.0, 0.107, 0.005182, 0.004391, 1.0, 0.107, 0.005182, 0.004391, 1.0, 0.107, 0.005182, 0.004391, 1.0, 0.107, 0.005182, 0.004391, 1.0, 0.107, 0.005182, 0.004391, 1.0, 0.107, 0.005182, 0.004391, 1.0, 0.107, 0.005182, 0.004391, 1.0, 0.107, 0.005182, 0.004391, 1.0, 0.107, 0.005182, 0.004391, 1.0, 0.107, 0.005182, 0.004391, 1.0, 0.107, 0.005182, 0.004391, 1.0, 0.107, 0.005182, 0.004391, 1.0, 0.107, 0.005182, 0.004391, 1.0, 0.107, 0.005182, 0.004391, 1.0, 0.107, 0.005182, 0.004391, 1.0, 0.107, 0.005182, 0.004391, 1.0, 0.107, 0.005182, 0.004391, 1.0, 0.107, 0.005182, 0.004391, 1.0, 0.107, 0.005182, 0.004391, 1.0, 0.107, 0.005182, 0.004391, 1.0, 0.107, 0.005182, 0.004391, 1.0, 0.107, 0.005182, 0.004391, 1.0, 0.107, 0.005182, 0.004391, 1.0, 0.107, 0.005182, 0.004391, 1.0, 0.107, 0.005182, 0.004391, 1.0, 0.107, 0.005182, 0.004391, 1.0, 0.107, 0.005182, 0.004391, 1.0, 0.107, 0.005182, 0.004391, 1.0, 0.107, 0.005182, 0.004391, 1.0, 0.107, 0.005182, 0.004391, 1.0, 0.107, 0.005182, 0.004391, 1.0, 0.107, 0.005182, 0.004391, 1.0, 0.107, 0.005182, 0.004391, 1.0, 0.107, 0.005182, 0.004391, 1.0, 0.107, 0.005182, 0.004391, 1.0, 0.107, 0.005182, 0.004391, 1.0, 0.107, 0.005182, 0.004391, 1.0, 0.107, 0.005182, 0.004391, 1.0, 0.107, 0.005182, 0.004391, 1.0, 0.107, 0.005182, 0.004391, 1.0, 0.107, 0.005182, 0.004391, 1.0, 0.107, 0.005182, 0.004391, 1.0, 0.107, 0.005182, 0.004391, 1.0, 0.107, 0.005182, 0.004391, 1.0, 0.107, 0.005182, 0.004391, 1.0, 0.107, 0.005182, 0.004391, 1.0, 0.107, 0.005182, 0.004391, 1.0, 0.107, 0.005182, 0.004391, 1.0, 0.107, 0.005182, 0.004391, 1.0, 0.107, 0.005182, 0.004391, 1.0, 0.107, 0.005182, 0.004391, 1.0, 0.107, 0.005182, 0.004391, 1.0, 0.107, 0.005182, 0.004391, 1.0, 0.107, 0.005182, 0.004391, 1.0, 0.107, 0.005182, 0.004391, 1.0, 0.107, 0.005182, 0.004391, 1.0, 0.107, 0.005182, 0.004391, 1.0, 0.107, 0.005182, 0.004391, 1.0, 0.107, 0.005182, 0.004391, 1.0, 0.107, 0.005182, 0.004391, 1.0, 0.107, 0.005182, 0.004391, 1.0, 0.107, 0.005182, 0.004391, 1.0, 0.107, 0.005182, 0.004391, 1.0, 0.107, 0.005182, 0.004391, 1.0, 0.107, 0.005182, 0.004391, 1.0, 0.107, 0.005182, 0.004391, 1.0, 0.107, 0.005182, 0.004391, 1.0, 0.107, 0.005182, 0.004391, 1.0, 0.107, 0.005182, 0.004391, 1.0, 0.107, 0.005182, 0.004391, 1.0, 0.107, 0.005182, 0.004391, 1.0, 0.107, 0.005182, 0.004391, 1.0, 0.107, 0.005182, 0.004391, 1.0, 0.107, 0.005182, 0.004391, 1.0, 0.107, 0.005182, 0.004391, 1.0, 0.107, 0.005182, 0.004391, 1.0, 0.107, 0.005182, 0.004391, 1.0, 0.107, 0.005182, 0.004391, 1.0, 0.107, 0.005182, 0.004391, 1.0, 0.107, 0.005182, 0.004391, 1.0, 0.107, 0.005182, 0.004391, 1.0, 0.107, 0.005182, 0.004391, 1.0, 0.107, 0.005182, 0.004391, 1.0, 0.107, 0.005182, 0.004391, 1.0, 0.107, 0.005182, 0.004391, 1.0, 0.107, 0.005182, 0.004391, 1.0, 0.107, 0.005182, 0.004391, 1.0, 0.107, 0.005182, 0.004391, 1.0, 0.107, 0.005182, 0.004391, 1.0, 0.107, 0.005182, 0.004391, 1.0, 0.107, 0.005182, 0.004391, 1.0, 0.107, 0.005182, 0.004391, 1.0, 0.107, 0.005182, 0.004391, 1.0, 0.107, 0.005182, 0.004391, 1.0, 0.107, 0.005182, 0.004391, 1.0, 0.107, 0.005182, 0.004391, 1.0, 0.107, 0.005182, 0.004391, 1.0, 0.107, 0.005182, 0.004391, 1.0, 0.107, 0.005182, 0.004391, 1.0, 0.107, 0.005182, 0.004391, 1.0, 0.107, 0.005182, 0.004391, 1.0, 0.107, 0.005182, 0.004391, 1.0, 0.107, 0.005182, 0.004391, 1.0, 0.107, 0.005182, 0.004391, 1.0, 0.107, 0.005182, 0.004391, 1.0, 0.107, 0.005182, 0.004391, 1.0, 0.107, 0.005182, 0.004391, 1.0, 0.107, 0.005182, 0.004391, 1.0, 0.107, 0.005182, 0.004391, 1.0, 0.107, 0.005182, 0.004391, 1.0, 0.107, 0.005182, 0.004391, 1.0, 0.107, 0.005182, 0.004391, 1.0, 0.107, 0.005182, 0.004391, 1.0, 0.107, 0.005182, 0.004391, 1.0, 0.107, 0.005182, 0.004391, 1.0, 0.107, 0.005182, 0.004391, 1.0, 0.107, 0.005182, 0.004391, 1.0, 0.107, 0.005182, 0.004391, 1.0, 0.107, 0.005182, 0.004391, 1.0, 0.107, 0.005182, 0.004391, 1.0, 0.107, 0.005182, 0.004391, 1.0, 0.107, 0.005182, 0.004391, 1.0, 0.107, 0.005182, 0.004391, 1.0, 0.107, 0.005182, 0.004391, 1.0, 0.107, 0.005182, 0.004391, 1.0, 0.107, 0.005182, 0.004391, 1.0, 0.107, 0.005182, 0.004391, 1.0, 0.107, 0.005182, 0.004391, 1.0, 0.107, 0.005182, 0.004391, 1.0, 0.107, 0.005182, 0.004391, 1.0, 0.107, 0.005182, 0.004391, 1.0, 0.107, 0.005182, 0.004391, 1.0, 0.107, 0.005182, 0.004391, 1.0, 0.107, 0.005182, 0.004391, 1.0, 0.107, 0.005182, 0.004391, 1.0, 0.107, 0.005182, 0.004391, 1.0, 0.107, 0.005182, 0.004391, 1.0, 0.107, 0.005182, 0.004391, 1.0, 0.107, 0.005182, 0.004391, 1.0, 0.107, 0.005182, 0.004391, 1.0, 0.107, 0.005182, 0.004391, 1.0, 0.107, 0.005182, 0.004391, 1.0, 0.107, 0.005182, 0.004391, 1.0, 0.107, 0.005182, 0.004391, 1.0, 0.107, 0.005182, 0.004391, 1.0, 0.107, 0.005182, 0.004391, 1.0, 0.107, 0.005182, 0.004391, 1.0, 0.107, 0.005182, 0.004391, 1.0, 0.107, 0.005182, 0.004391, 1.0, 0.107, 0.005182, 0.004391, 1.0, 0.107, 0.005182, 0.004391, 1.0, 0.107, 0.005182, 0.004391, 1.0, 0.107, 0.005182, 0.004391, 1.0, 0.107, 0.005182, 0.004391, 1.0, 0.107, 0.005182, 0.004391, 1.0, 0.107, 0.005182, 0.004391, 1.0, 0.107, 0.005182, 0.004391, 1.0, 0.107, 0.005182, 0.004391, 1.0, 0.107, 0.005182, 0.004391, 1.0, 0.107, 0.005182, 0.004391, 1.0, 0.107, 0.005182, 0.004391, 1.0, 0.107, 0.005182, 0.004391, 1.0, 0.107, 0.005182, 0.004391, 1.0, 0.107, 0.005182, 0.004391, 1.0, 0.107, 0.005182, 0.004391, 1.0, 0.107, 0.005182, 0.004391, 1.0, 0.107, 0.005182, 0.004391, 1.0, 0.107, 0.005182, 0.004391, 1.0, 0.107, 0.005182, 0.004391, 1.0, 0.107, 0.005182, 0.004391, 1.0, 0.107, 0.005182, 0.004391, 1.0, 0.107, 0.005182, 0.004391, 1.0, 0.107, 0.005182, 0.004391, 1.0, 0.107, 0.005182, 0.004391, 1.0, 0.107, 0.005182, 0.004391, 1.0, 0.107, 0.005182, 0.004391, 1.0, 0.107, 0.005182, 0.004391, 1.0, 0.107, 0.005182, 0.004391, 1.0, 0.107, 0.005182, 0.004391, 1.0, 0.107, 0.005182, 0.004391, 1.0, 0.107, 0.005182, 0.004391, 1.0, 0.107, 0.005182, 0.004391, 1.0, 0.107, 0.005182, 0.004391, 1.0, 0.107, 0.005182, 0.004391, 1.0, 0.107, 0.005182, 0.004391, 1.0, 0.107, 0.005182, 0.004391, 1.0, 0.107, 0.005182, 0.004391, 1.0, 0.107, 0.005182, 0.004391, 1.0, 0.107, 0.005182, 0.004391, 1.0, 0.107, 0.005182, 0.004391, 1.0, 0.107, 0.005182, 0.004391, 1.0, 0.107, 0.005182, 0.004391, 1.0, 0.107, 0.005182, 0.004391, 1.0, 0.107, 0.005182, 0.004391, 1.0, 0.107, 0.005182, 0.004391, 1.0, 0.107, 0.005182, 0.004391, 1.0, 0.107, 0.005182, 0.004391, 1.0, 0.107, 0.005182, 0.004391, 1.0, 0.107, 0.005182, 0.004391, 1.0, 0.107, 0.005182, 0.004391, 1.0, 0.107, 0.005182, 0.004391, 1.0, 0.107, 0.005182, 0.004391, 1.0, 0.107, 0.005182, 0.004391, 1.0, 0.107, 0.005182, 0.004391, 1.0, 0.107, 0.005182, 0.004391, 1.0, 0.107, 0.005182, 0.004391, 1.0, 0.107, 0.005182, 0.004391, 1.0, 0.107, 0.005182, 0.004391, 1.0, 0.107, 0.005182, 0.004391, 1.0, 0.107, 0.005182, 0.004391, 1.0, 0.107, 0.005182, 0.004391, 1.0, 0.107, 0.005182, 0.004391, 1.0, 0.107, 0.005182, 0.004391, 1.0, 0.107, 0.005182, 0.004391, 1.0, 0.107, 0.005182, 0.004391, 1.0, 0.107, 0.005182, 0.004391, 1.0, 0.107, 0.005182, 0.004391, 1.0, 0.107, 0.005182, 0.004391, 1.0, 0.107, 0.005182, 0.004391, 1.0, 0.107, 0.005182, 0.004391, 1.0, 0.107, 0.005182, 0.004391, 1.0, 0.107, 0.005182, 0.004391, 1.0, 0.107, 0.005182, 0.004391, 1.0, 0.107, 0.005182, 0.004391, 1.0, 0.107, 0.005182, 0.004391, 1.0, 0.107, 0.005182, 0.004391, 1.0, 0.107, 0.005182, 0.004391, 1.0, 0.107, 0.005182, 0.004391, 1.0, 0.107, 0.005182, 0.004391, 1.0, 0.107, 0.005182, 0.004391, 1.0, 0.107, 0.005182, 0.004391, 1.0, 0.107, 0.005182, 0.004391, 1.0, 0.107, 0.005182, 0.004391, 1.0, 0.107, 0.005182, 0.004391, 1.0, 0.107, 0.005182, 0.004391, 1.0, 0.107, 0.005182, 0.004391, 1.0, 0.107, 0.005182, 0.004391, 1.0, 0.107, 0.005182, 0.004391, 1.0, 0.107, 0.005182, 0.004391, 1.0, 0.107, 0.005182, 0.004391, 1.0, 0.107, 0.005182, 0.004391, 1.0, 0.107, 0.005182, 0.004391, 1.0, 0.107, 0.005182, 0.004391, 1.0, 0.107, 0.005182, 0.004391, 1.0, 0.107, 0.005182, 0.004391, 1.0, 0.107, 0.005182, 0.004391, 1.0, 0.107, 0.005182, 0.004391, 1.0, 0.107, 0.005182, 0.004391, 1.0, 0.107, 0.005182, 0.004391, 1.0, 0.107, 0.005182, 0.004391, 1.0, 0.107, 0.005182, 0.004391, 1.0, 0.107, 0.005182, 0.004391, 1.0, 0.107, 0.005182, 0.004391, 1.0, 0.4179, 0.2582, 0.2664, 1.0, 0.4179, 0.2582, 0.2664, 1.0, 0.107, 0.005182, 0.004391, 1.0, 0.107, 0.005182, 0.004391, 1.0, 0.4179, 0.2582, 0.2664, 1.0, 0.4179, 0.2582, 0.2664, 1.0, 0.107, 0.005182, 0.004391, 1.0, 0.107, 0.005182, 0.004391, 1.0, 0.4179, 0.2582, 0.2664, 1.0, 0.4179, 0.2582, 0.2664, 1.0, 0.107, 0.005182, 0.004391, 1.0, 0.107, 0.005182, 0.004391, 1.0, 0.4179, 0.2582, 0.2664, 1.0, 0.4179, 0.2582, 0.2664, 1.0, 0.107, 0.005182, 0.004391, 1.0, 0.107, 0.005182, 0.004391, 1.0, 0.4179, 0.2582, 0.2664, 1.0, 0.4179, 0.2582, 0.2664, 1.0, 0.107, 0.005182, 0.004391, 1.0, 0.107, 0.005182, 0.004391, 1.0, 0.4179, 0.2582, 0.2664, 1.0, 0.4179, 0.2582, 0.2664, 1.0, 0.107, 0.005182, 0.004391, 1.0, 0.107, 0.005182, 0.004391, 1.0, 0.4179, 0.2582, 0.2664, 1.0, 0.4179, 0.2582, 0.2664, 1.0, 0.107, 0.005182, 0.004391, 1.0, 0.107, 0.005182, 0.004391, 1.0, 0.4179, 0.2582, 0.2664, 1.0, 0.4179, 0.2582, 0.2664, 1.0, 0.107, 0.005182, 0.004391, 1.0, 0.107, 0.005182, 0.004391, 1.0, 0.4179, 0.2582, 0.2664, 1.0, 0.4179, 0.2582, 0.2664, 1.0, 0.107, 0.005182, 0.004391, 1.0, 0.107, 0.005182, 0.004391, 1.0, 0.4179, 0.2582, 0.2664, 1.0, 0.4179, 0.2582, 0.2664, 1.0, 0.107, 0.005182, 0.004391, 1.0, 0.107, 0.005182, 0.004391, 1.0, 0.4179, 0.2582, 0.2664, 1.0, 0.4179, 0.2582, 0.2664, 1.0, 0.107, 0.005182, 0.004391, 1.0, 0.107, 0.005182, 0.004391, 1.0, 0.4179, 0.2582, 0.2664, 1.0, 0.4179, 0.2582, 0.2664, 1.0, 0.107, 0.005182, 0.004391, 1.0, 0.107, 0.005182, 0.004391, 1.0, 0.4179, 0.2582, 0.2664, 1.0, 0.4179, 0.2582, 0.2664, 1.0, 0.107, 0.005182, 0.004391, 1.0, 0.107, 0.005182, 0.004391, 1.0, 0.4179, 0.2582, 0.2664, 1.0, 0.4179, 0.2582, 0.2664, 1.0, 0.107, 0.005182, 0.004391, 1.0, 0.107, 0.005182, 0.004391, 1.0, 0.4179, 0.2582, 0.2664, 1.0, 0.4179, 0.2582, 0.2664, 1.0, 0.107, 0.005182, 0.004391, 1.0, 0.107, 0.005182, 0.004391, 1.0, 0.4179, 0.2582, 0.2664, 1.0, 0.4179, 0.2582, 0.2664, 1.0, 0.107, 0.005182, 0.004391, 1.0, 0.107, 0.005182, 0.004391, 1.0, 0.4179, 0.2582, 0.2664, 1.0, 0.4179, 0.2582, 0.2664, 1.0, 0.107, 0.005182, 0.004391, 1.0, 0.107, 0.005182, 0.004391, 1.0, 0.4179, 0.2582, 0.2664, 1.0, 0.4179, 0.2582, 0.2664, 1.0, 0.107, 0.005182, 0.004391, 1.0, 0.4179, 0.2582, 0.2664, 1.0, 0.3278, 0.2122, 0.1845, 1.0, 0.3278, 0.2122, 0.1845, 1.0, 0.4179, 0.2582, 0.2664, 1.0, 0.4179, 0.2582, 0.2664, 1.0, 0.3278, 0.2122, 0.1845, 1.0, 0.3278, 0.2122, 0.1845, 1.0, 0.4179, 0.2582, 0.2664, 1.0, 0.4179, 0.2582, 0.2664, 1.0, 0.3278, 0.2122, 0.1845, 1.0, 0.3278, 0.2122, 0.1845, 1.0, 0.4179, 0.2582, 0.2664, 1.0, 0.4179, 0.2582, 0.2664, 1.0, 0.3278, 0.2122, 0.1845, 1.0, 0.3278, 0.2122, 0.1845, 1.0, 0.4179, 0.2582, 0.2664, 1.0, 0.4179, 0.2582, 0.2664, 1.0, 0.3278, 0.2122, 0.1845, 1.0, 0.3278, 0.2122, 0.1845, 1.0, 0.4179, 0.2582, 0.2664, 1.0, 0.4179, 0.2582, 0.2664, 1.0, 0.3278, 0.2122, 0.1845, 1.0, 0.3278, 0.2122, 0.1845, 1.0, 0.4179, 0.2582, 0.2664, 1.0, 0.4179, 0.2582, 0.2664, 1.0, 0.3278, 0.2122, 0.1845, 1.0, 0.3278, 0.2122, 0.1845, 1.0, 0.4179, 0.2582, 0.2664, 1.0, 0.4179, 0.2582, 0.2664, 1.0, 0.3278, 0.2122, 0.1845, 1.0, 0.3278, 0.2122, 0.1845, 1.0, 0.4179, 0.2582, 0.2664, 1.0, 0.4179, 0.2582, 0.2664, 1.0, 0.3278, 0.2122, 0.1845, 1.0, 0.3278, 0.2122, 0.1845, 1.0, 0.4179, 0.2582, 0.2664, 1.0, 0.4179, 0.2582, 0.2664, 1.0, 0.3278, 0.2122, 0.1845, 1.0, 0.3278, 0.2122, 0.1845, 1.0, 0.4179, 0.2582, 0.2664, 1.0, 0.4179, 0.2582, 0.2664, 1.0, 0.3278, 0.2122, 0.1845, 1.0, 0.3278, 0.2122, 0.1845, 1.0, 0.4179, 0.2582, 0.2664, 1.0, 0.4179, 0.2582, 0.2664, 1.0, 0.3278, 0.2122, 0.1845, 1.0, 0.3278, 0.2122, 0.1845, 1.0, 0.4179, 0.2582, 0.2664, 1.0, 0.4179, 0.2582, 0.2664, 1.0, 0.3278, 0.2122, 0.1845, 1.0, 0.3278, 0.2122, 0.1845, 1.0, 0.4179, 0.2582, 0.2664, 1.0, 0.4179, 0.2582, 0.2664, 1.0, 0.3278, 0.2122, 0.1845, 1.0, 0.3278, 0.2122, 0.1845, 1.0, 0.4179, 0.2582, 0.2664, 1.0, 0.4179, 0.2582, 0.2664, 1.0, 0.3278, 0.2122, 0.1845, 1.0, 0.3278, 0.2122, 0.1845, 1.0, 0.4179, 0.2582, 0.2664, 1.0, 0.4179, 0.2582, 0.2664, 1.0, 0.3278, 0.2122, 0.1845, 1.0, 0.3278, 0.2122, 0.1845, 1.0, 0.4179, 0.2582, 0.2664, 1.0, 0.4179, 0.2582, 0.2664, 1.0, 0.3278, 0.2122, 0.1845, 1.0, 0.3278, 0.2122, 0.1845, 1.0, 0.4179, 0.2582, 0.2664, 1.0, 0.4179, 0.2582, 0.2664, 1.0, 0.3278, 0.2122, 0.1845, 1.0, 0.3278, 0.2122, 0.1845, 1.0, 0.4179, 0.2582, 0.2664, 1.0, 0.3278, 0.2122, 0.1845, 1.0, 0.521, 0.521, 0.521, 1.0, 0.521, 0.521, 0.521, 1.0, 0.3278, 0.2122, 0.1845, 1.0, 0.3278, 0.2122, 0.1845, 1.0, 0.521, 0.521, 0.521, 1.0, 0.521, 0.521, 0.521, 1.0, 0.3278, 0.2122, 0.1845, 1.0, 0.3278, 0.2122, 0.1845, 1.0, 0.521, 0.521, 0.521, 1.0, 0.521, 0.521, 0.521, 1.0, 0.3278, 0.2122, 0.1845, 1.0, 0.3278, 0.2122, 0.1845, 1.0, 0.521, 0.521, 0.521, 1.0, 0.521, 0.521, 0.521, 1.0, 0.3278, 0.2122, 0.1845, 1.0, 0.3278, 0.2122, 0.1845, 1.0, 0.521, 0.521, 0.521, 1.0, 0.521, 0.521, 0.521, 1.0, 0.3278, 0.2122, 0.1845, 1.0, 0.3278, 0.2122, 0.1845, 1.0, 0.521, 0.521, 0.521, 1.0, 0.521, 0.521, 0.521, 1.0, 0.3278, 0.2122, 0.1845, 1.0, 0.3278, 0.2122, 0.1845, 1.0, 0.521, 0.521, 0.521, 1.0, 0.521, 0.521, 0.521, 1.0, 0.3278, 0.2122, 0.1845, 1.0, 0.3278, 0.2122, 0.1845, 1.0, 0.521, 0.521, 0.521, 1.0, 0.521, 0.521, 0.521, 1.0, 0.3278, 0.2122, 0.1845, 1.0, 0.3278, 0.2122, 0.1845, 1.0, 0.521, 0.521, 0.521, 1.0, 0.521, 0.521, 0.521, 1.0, 0.3278, 0.2122, 0.1845, 1.0, 0.3278, 0.2122, 0.1845, 1.0, 0.521, 0.521, 0.521, 1.0, 0.521, 0.521, 0.521, 1.0, 0.3278, 0.2122, 0.1845, 1.0, 0.3278, 0.2122, 0.1845, 1.0, 0.521, 0.521, 0.521, 1.0, 0.521, 0.521, 0.521, 1.0, 0.3278, 0.2122, 0.1845, 1.0, 0.3278, 0.2122, 0.1845, 1.0, 0.521, 0.521, 0.521, 1.0, 0.521, 0.521, 0.521, 1.0, 0.3278, 0.2122, 0.1845, 1.0, 0.3278, 0.2122, 0.1845, 1.0, 0.521, 0.521, 0.521, 1.0, 0.521, 0.521, 0.521, 1.0, 0.3278, 0.2122, 0.1845, 1.0, 0.3278, 0.2122, 0.1845, 1.0, 0.521, 0.521, 0.521, 1.0, 0.521, 0.521, 0.521, 1.0, 0.3278, 0.2122, 0.1845, 1.0, 0.3278, 0.2122, 0.1845, 1.0, 0.521, 0.521, 0.521, 1.0, 0.521, 0.521, 0.521, 1.0, 0.3278, 0.2122, 0.1845, 1.0, 0.3278, 0.2122, 0.1845, 1.0, 0.521, 0.521, 0.521, 1.0, 0.521, 0.521, 0.521, 1.0, 0.3278, 0.2122, 0.1845, 1.0, 0.3278, 0.2122, 0.1845, 1.0, 0.521, 0.521, 0.521, 1.0, 0.521, 0.521, 0.521, 1.0, 0.3278, 0.2122, 0.1845, 1.0, 0.3278, 0.2122, 0.1845, 1.0, 0.521, 0.521, 0.521, 1.0, 0.521, 0.521, 0.521, 1.0, 0.3278, 0.2122, 0.1845, 1.0, 0.521, 0.521, 0.521, 1.0, 0.521, 0.521, 0.521, 1.0, 0.521, 0.521, 0.521, 1.0, 0.521, 0.521, 0.521, 1.0, 0.521, 0.521, 0.521, 1.0, 0.521, 0.521, 0.521, 1.0, 0.521, 0.521, 0.521, 1.0, 0.521, 0.521, 0.521, 1.0, 0.521, 0.521, 0.521, 1.0, 0.521, 0.521, 0.521, 1.0, 0.521, 0.521, 0.521, 1.0, 0.521, 0.521, 0.521, 1.0, 0.521, 0.521, 0.521, 1.0, 0.521, 0.521, 0.521, 1.0, 0.521, 0.521, 0.521, 1.0, 0.521, 0.521, 0.521, 1.0, 0.521, 0.521, 0.521, 1.0, 0.521, 0.521, 0.521, 1.0, 0.521, 0.521, 0.521, 1.0, 0.521, 0.521, 0.521, 1.0, 0.521, 0.521, 0.521, 1.0, 0.521, 0.521, 0.521, 1.0, 0.521, 0.521, 0.521, 1.0, 0.521, 0.521, 0.521, 1.0, 0.521, 0.521, 0.521, 1.0, 0.521, 0.521, 0.521, 1.0, 0.521, 0.521, 0.521, 1.0, 0.521, 0.521, 0.521, 1.0, 0.521, 0.521, 0.521, 1.0, 0.521, 0.521, 0.521, 1.0, 0.521, 0.521, 0.521, 1.0, 0.521, 0.521, 0.521, 1.0, 0.521, 0.521, 0.521, 1.0, 0.521, 0.521, 0.521, 1.0, 0.521, 0.521, 0.521, 1.0, 0.521, 0.521, 0.521, 1.0, 0.521, 0.521, 0.521, 1.0, 0.521, 0.521, 0.521, 1.0, 0.521, 0.521, 0.521, 1.0, 0.521, 0.521, 0.521, 1.0, 0.521, 0.521, 0.521, 1.0, 0.521, 0.521, 0.521, 1.0, 0.521, 0.521, 0.521, 1.0, 0.521, 0.521, 0.521, 1.0, 0.521, 0.521, 0.521, 1.0, 0.521, 0.521, 0.521, 1.0, 0.521, 0.521, 0.521, 1.0, 0.521, 0.521, 0.521, 1.0, 0.521, 0.521, 0.521, 1.0, 0.521, 0.521, 0.521, 1.0, 0.521, 0.521, 0.521, 1.0, 0.521, 0.521, 0.521, 1.0, 0.521, 0.521, 0.521, 1.0, 0.521, 0.521, 0.521, 1.0, 0.521, 0.521, 0.521, 1.0, 0.521, 0.521, 0.521, 1.0, 0.521, 0.521, 0.521, 1.0, 0.521, 0.521, 0.521, 1.0, 0.521, 0.521, 0.521, 1.0, 0.521, 0.521, 0.521, 1.0, 0.521, 0.521, 0.521, 1.0, 0.521, 0.521, 0.521, 1.0, 0.521, 0.521, 0.521, 1.0, 0.521, 0.521, 0.521, 1.0, 0.521, 0.521, 0.521, 1.0, 0.521, 0.521, 0.521, 1.0, 0.521, 0.521, 0.521, 1.0, 0.521, 0.521, 0.521, 1.0, 0.521, 0.521, 0.521, 1.0, 0.521, 0.521, 0.521, 1.0, 0.521, 0.521, 0.521, 1.0, 0.521, 0.521, 0.521, 1.0])
me_beziercurve.materials.append(mat_dark_skin)
me_beziercurve.use_remesh_fix_poles = True
me_beziercurve.use_remesh_preserve_attributes = False
me_beziercurve.use_mirror_vertex_groups = False
me_beziercurve.use_paint_bone_selection = False
me_beziercurve.use_paint_mask_vertex = True
me_beziercurve.update()

# ---- curves / text
cu_beziercurve_001 = bpy.data.curves.new('BezierCurve.001', 'CURVE')
cu_beziercurve_001.dimensions = '3D'
_sp = cu_beziercurve_001.splines.new('BEZIER'); _sp.bezier_points.add(3)
_sp.bezier_points.foreach_set('co', [0.0, 0.0, -1.381, 0.1585, 0.0, 0.09657, 0.04198, 0.0, 0.3295, 1.518, -0.004645, 0.08075])
_sp.bezier_points.foreach_set('handle_left', [-0.1838, 0.0, -1.383, 0.2488, 0.0, -0.4038, -0.0185, 0.0003485, 0.2478, 0.8135, -0.004645, 0.1082])
_sp.bezier_points.foreach_set('handle_right', [0.1838, 0.0, -1.379, 0.1405, 0.0, 0.1966, 0.3444, -0.001742, 0.7383, 2.222, -0.004645, 0.05325])
for _p, _l, _r in zip(_sp.bezier_points, ['ALIGNED', 'AUTO', 'AUTO', 'ALIGNED'], ['ALIGNED', 'AUTO', 'AUTO', 'ALIGNED']): _p.handle_left_type = _l; _p.handle_right_type = _r
_sp.order_v = 1
_sp = cu_beziercurve_001.splines.new('BEZIER'); _sp.bezier_points.add(0)
_sp.bezier_points.foreach_set('co', [1.518, -0.004645, 0.08075])
_sp.bezier_points.foreach_set('handle_left', [0.8135, -0.004645, 0.1082])
_sp.bezier_points.foreach_set('handle_right', [2.222, -0.004645, 0.05325])
for _p, _l, _r in zip(_sp.bezier_points, ['ALIGNED'], ['ALIGNED']): _p.handle_left_type = _l; _p.handle_right_type = _r
_sp.order_v = 1
cu_beziercurve_001.materials.append(mat_dark_skin)
cu_beziercurve_001.use_path = True
cu_beziercurve_001.use_path_clamp = True
cu_beziercurve_001.fill_mode = 'FULL'

# ---- objects
ob_camera = bpy.data.objects.new('Camera', cam_camera_001)
ob_area = bpy.data.objects.new('Area', light_area)
ob_beziercurve = bpy.data.objects.new('BezierCurve', me_beziercurve)
ob_beziercurve_001 = bpy.data.objects.new('BezierCurve.001', cu_beziercurve_001)

# ---- transforms, parenting, visibility, modifiers, constraints
ob_camera.location = (0.0, 0.0, 5.0)
ob_camera.lineart.crease_threshold = 0.0
ob_area.location = (0.0, 4.0, 5.0)
ob_area.rotation_euler = (-0.7854, -0.0, 0.0)
ob_area.lineart.crease_threshold = 0.0
ob_beziercurve.location = (0.0, 0.0, 0.0)
ob_beziercurve.lineart.crease_threshold = 0.0
_m = ob_beziercurve.modifiers.new('Subdivision', 'SUBSURF')
_m.uv_smooth = 'PRESERVE_CORNERS'
_m.levels = 3
_m.render_levels = 5
ob_beziercurve_001.location = (0.0, 0.0, 0.0)
ob_beziercurve_001.hide_render = True
ob_beziercurve_001.lineart.crease_threshold = 0.0
_m = ob_beziercurve_001.modifiers.new('Screw', 'SCREW')
_m.steps = 18
_m.render_steps = 196
_m.use_normal_calculate = True
_m.use_merge_vertices = True

# ---- collection membership
col_collection.objects.link(ob_camera)
col_collection.objects.link(ob_area)
col_collection.objects.link(ob_beziercurve)
col_collection.objects.link(ob_beziercurve_001)

# ---- scene / render settings (as saved in the file)
scene.camera = ob_camera
scene.frame_start = 1; scene.frame_end = 250; scene.frame_set(1)
scene.render.engine = 'CYCLES'
scene.render.resolution_x = 256
scene.render.resolution_y = 256
scene.render.film_transparent = True
scene.cycles.use_denoising = False
scene.cycles.samples = 128
scene.cycles.sampling_pattern = 'TABULATED_SOBOL'
scene.cycles.use_adaptive_sampling = False
scene.cycles.use_light_tree = False
scene.eevee.taa_render_samples = 256
scene.eevee.use_gtao = True
scene.eevee.use_overscan = True
scene.eevee.use_raytracing = True
scene.view_settings.view_transform = 'Standard'
bpy.context.view_layer.update()
